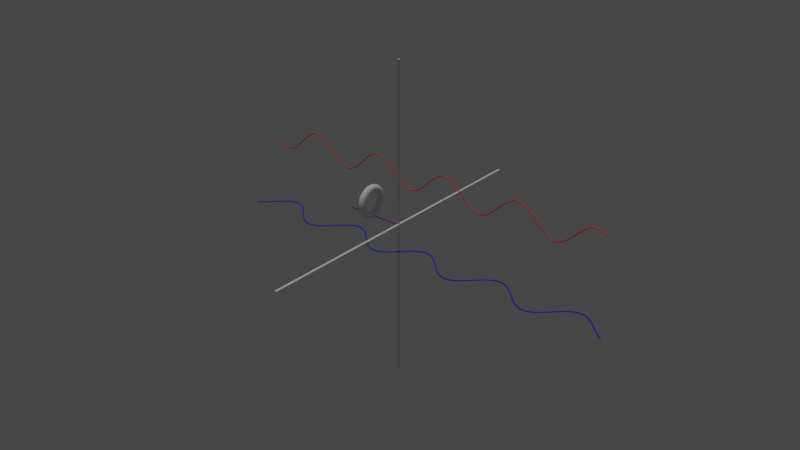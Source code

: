 # Source: rota2_new.blend  (saved by Blender 3.2.14; exported with 4.5.12 LTS)
import bpy
from mathutils import Matrix  # noqa: F401  (used for matrix-valued properties, if any)

bpy.ops.wm.read_factory_settings(use_empty=True)
scene = bpy.context.scene
scene.name = 'Scene'

# ---- collections
col_collection = bpy.data.collections.new('Collection'); scene.collection.children.link(col_collection)

# ---- materials (node trees are filled in below, after node groups)
mat_green = bpy.data.materials.new('Green')
mat_green.use_transparent_shadow = False
mat_blue = bpy.data.materials.new('Blue')
mat_blue.use_transparent_shadow = False
mat_rod = bpy.data.materials.new('rod')
mat_rod.use_transparent_shadow = False
mat_red = bpy.data.materials.new('Red')
mat_red.use_transparent_shadow = False

# ---- node groups
ng_geometry_nodes = bpy.data.node_groups.new('Geometry Nodes', 'GeometryNodeTree')
_s = ng_geometry_nodes.interface.new_socket(name='Geometry', in_out='OUTPUT', socket_type='NodeSocketGeometry')
_s = ng_geometry_nodes.interface.new_socket(name='Geometry', in_out='INPUT', socket_type='NodeSocketGeometry')
ng_geometry_nodes.is_modifier = True
_N = ng_geometry_nodes.nodes; _L = ng_geometry_nodes.links
n0 = _N.new('NodeFrame'); n0.name = 'Frame'; n0.location = (-2014, -166)
n0.width = 593
n1 = _N.new('NodeFrame'); n1.name = 'Frame.001'; n1.location = (-1974, -614)
n1.width = 693
n2 = _N.new('GeometryNodeTransform'); n2.name = 'Transform'; n2.location = (-806, -373)
n2.inputs[1].default_value = (0.0, 5.0, 3.0)
n3 = _N.new('GeometryNodeTransform'); n3.name = 'Transform.001'; n3.location = (91, -169)
n4 = _N.new('GeometryNodeCurveToMesh'); n4.name = 'Curve to Mesh'; n4.location = (-572, -310)
n5 = _N.new('GeometryNodeInputPosition'); n5.name = 'Position'; n5.location = (-2207, -384)
n6 = _N.new('GeometryNodeInputPosition'); n6.name = 'Position.001'; n6.location = (-2168, -717)
n7 = _N.new('GeometryNodeSetPosition'); n7.name = 'Set Position'; n7.location = (-1192, -454)
n8 = _N.new('GeometryNodeCurvePrimitiveLine'); n8.name = 'Curve Line'; n8.location = (-2132, 65)
n8.inputs[0].default_value = (-15.0, 0.0, 0.0)
n8.inputs[1].default_value = (15.0, 0.0, 1.0)
n9 = _N.new('GeometryNodeResampleCurve'); n9.name = 'Resample Curve'; n9.location = (-1785, 68)
n9.keep_last_segment = False
n9.inputs[2].default_value = 2966
n10 = _N.new('GeometryNodeSetMaterial'); n10.name = 'Set Material.001'; n10.location = (-314, -223)
n10.inputs[2].default_value = mat_red
n11 = _N.new('GeometryNodeJoinGeometry'); n11.name = 'Join Geometry'; n11.location = (406, -6)
n12 = _N.new('NodeGroupOutput'); n12.name = 'Group Output'; n12.location = (675, -63)
n13 = _N.new('ShaderNodeMath'); n13.name = 'Math'; n13.location = (-1090, 308)
n13.inputs[0].default_value = 12.57
n14 = _N.new('NodeGroupInput'); n14.name = 'Group Input'; n14.location = (-1486, 135)
n14.hide = True
n15 = _N.new('GeometryNodeInputSceneTime'); n15.name = 'Scene Time'; n15.location = (-1227, 479)
n16 = _N.new('GeometryNodeCurveToMesh'); n16.name = 'Curve to Mesh.001'; n16.location = (-623, 89)
n17 = _N.new('GeometryNodeSetMaterial'); n17.name = 'Set Material.003'; n17.location = (-923, 59)
n17.inputs[2].default_value = mat_red
n18 = _N.new('ShaderNodeMapRange'); n18.name = 'Map Range'; n18.location = (-842, 513)
n18.inputs[1].default_value = 1.0
n18.inputs[2].default_value = 200.0
n19 = _N.new('ShaderNodeCombineXYZ'); n19.name = 'Combine XYZ'; n19.location = (-431, 420)
n20 = _N.new('GeometryNodeSetMaterial'); n20.name = 'Set Material.002'; n20.location = (-382, 145)
n20.inputs[2].default_value = mat_blue
n21 = _N.new('GeometryNodeSetMaterial'); n21.name = 'Set Material'; n21.location = (-34, 593)
n22 = _N.new('GeometryNodeTransform'); n22.name = 'Transform.002'; n22.location = (-6, 418)
n23 = _N.new('ShaderNodeVectorMath'); n23.name = 'Vector Math'; n23.location = (-117, -273)
n23.inputs[1].default_value = (-3.142, 0.0, 0.0)
n24 = _N.new('GeometryNodeCurvePrimitiveCircle'); n24.name = 'Curve Circle'; n24.location = (-977, -184)
n24.inputs[4].default_value = 0.04
n25 = _N.new('ShaderNodeValue'); n25.name = 'Value'; n25.location = (-1388, 329)
n25.outputs[0].default_value = 0.78
n26 = _N.new('GeometryNodeSetPosition'); n26.name = 'Set Position.001'; n26.location = (-1279, 45)
n27 = _N.new('ShaderNodeSeparateXYZ'); n27.name = 'Separate XYZ'; n27.location = (30, -156)
n28 = _N.new('ShaderNodeMath'); n28.name = 'Math.003'; n28.location = (259, -30)
n28.operation = 'COSINE'
n29 = _N.new('ShaderNodeCombineXYZ'); n29.name = 'Combine XYZ.002'; n29.location = (423, -121)
n30 = _N.new('ShaderNodeMath'); n30.name = 'Math.004'; n30.location = (289, -201)
n30.operation = 'SINE'
n31 = _N.new('ShaderNodeCombineXYZ'); n31.name = 'Combine XYZ.001'; n31.location = (523, -30)
n32 = _N.new('ShaderNodeSeparateXYZ'); n32.name = 'Separate XYZ.001'; n32.location = (30, -96)
n33 = _N.new('GeometryNodeInputNamedAttribute'); n33.name = 'Named Attribute'; n33.location = (-648, 89)
n33.inputs[0].default_value = 'radius'
n34 = _N.new('GeometryNodeSwitch'); n34.name = 'Switch'; n34.location = (-648, 89)
n34.input_type = 'FLOAT'
n34.inputs[1].default_value = 1.0
n35 = _N.new('GeometryNodeInputNamedAttribute'); n35.name = 'Named Attribute.001'; n35.location = (-597, -310)
n35.inputs[0].default_value = 'radius'
n36 = _N.new('GeometryNodeSwitch'); n36.name = 'Switch.001'; n36.location = (-597, -310)
n36.input_type = 'FLOAT'
n36.inputs[1].default_value = 1.0
n27.parent = n0
n28.parent = n0
n29.parent = n0
n30.parent = n1
n31.parent = n1
n32.parent = n1
_L.new(n8.outputs[0], n9.inputs[0])
_L.new(n11.outputs[0], n12.inputs[0])
_L.new(n4.outputs[0], n10.inputs[0])
_L.new(n2.outputs[0], n4.inputs[0])
_L.new(n7.outputs[0], n2.inputs[0])
_L.new(n10.outputs[0], n3.inputs[0])
_L.new(n3.outputs[0], n11.inputs[0])
_L.new(n19.outputs[0], n22.inputs[1])
_L.new(n22.outputs[0], n11.inputs[0])
_L.new(n20.outputs[0], n22.inputs[0])
_L.new(n16.outputs[0], n20.inputs[0])
_L.new(n5.outputs[0], n27.inputs[0])
_L.new(n31.outputs[0], n7.inputs[2])
_L.new(n30.outputs[0], n31.inputs[2])
_L.new(n32.outputs[0], n30.inputs[0])
_L.new(n32.outputs[0], n31.inputs[0])
_L.new(n27.outputs[0], n28.inputs[0])
_L.new(n9.outputs[0], n26.inputs[0])
_L.new(n27.outputs[0], n29.inputs[0])
_L.new(n28.outputs[0], n29.inputs[1])
_L.new(n9.outputs[0], n7.inputs[0])
_L.new(n26.outputs[0], n17.inputs[0])
_L.new(n25.outputs[0], n13.inputs[1])
_L.new(n25.outputs[0], n18.inputs[3])
_L.new(n13.outputs[0], n18.inputs[4])
_L.new(n18.outputs[0], n19.inputs[0])
_L.new(n24.outputs[0], n16.inputs[1])
_L.new(n24.outputs[0], n4.inputs[1])
_L.new(n17.outputs[0], n16.inputs[0])
_L.new(n15.outputs[1], n18.inputs[0])
_L.new(n23.outputs[0], n3.inputs[1])
_L.new(n19.outputs[0], n23.inputs[0])
_L.new(n29.outputs[0], n26.inputs[2])
_L.new(n5.outputs[0], n32.inputs[0])
_L.new(n33.outputs[1], n34.inputs[0])
_L.new(n33.outputs[0], n34.inputs[2])
_L.new(n34.outputs[0], n16.inputs[2])
_L.new(n35.outputs[1], n36.inputs[0])
_L.new(n35.outputs[0], n36.inputs[2])
_L.new(n36.outputs[0], n4.inputs[2])
n12.is_active_output = True

# ---- material node trees
mat_green.use_nodes = True; mat_green.node_tree.nodes.clear()
_N = mat_green.node_tree.nodes; _L = mat_green.node_tree.links
n0 = _N.new('ShaderNodeBsdfPrincipled'); n0.name = 'Principled BSDF'; n0.location = (10, 300)
n0.distribution = 'GGX'
n0.subsurface_method = 'RANDOM_WALK_SKIN'
n0.inputs[0].default_value = (0.02431, 1.0, 0.006425, 1.0)
n0.inputs[3].default_value = 1.45
n0.inputs[27].default_value = (0.0, 0.0, 0.0, 1.0)
n0.inputs[28].default_value = 1.0
n1 = _N.new('ShaderNodeOutputMaterial'); n1.name = 'Material Output'; n1.location = (300, 300)
_L.new(n0.outputs[0], n1.inputs[0])
n1.is_active_output = True
mat_blue.use_nodes = True; mat_blue.node_tree.nodes.clear()
_N = mat_blue.node_tree.nodes; _L = mat_blue.node_tree.links
n0 = _N.new('ShaderNodeBsdfPrincipled'); n0.name = 'Principled BSDF'; n0.location = (10, 300)
n0.distribution = 'GGX'
n0.subsurface_method = 'RANDOM_WALK_SKIN'
n0.inputs[0].default_value = (0.0, 0.02201, 0.8, 1.0)
n0.inputs[3].default_value = 1.45
n0.inputs[27].default_value = (0.0, 0.0, 0.0, 1.0)
n0.inputs[28].default_value = 1.0
n1 = _N.new('ShaderNodeOutputMaterial'); n1.name = 'Material Output'; n1.location = (300, 300)
_L.new(n0.outputs[0], n1.inputs[0])
n1.is_active_output = True
mat_rod.use_nodes = True; mat_rod.node_tree.nodes.clear()
_N = mat_rod.node_tree.nodes; _L = mat_rod.node_tree.links
n0 = _N.new('ShaderNodeBsdfPrincipled'); n0.name = 'Principled BSDF'; n0.location = (10, 300)
n0.distribution = 'GGX'
n0.subsurface_method = 'RANDOM_WALK_SKIN'
n0.inputs[0].default_value = (0.5395, 0.1754, 0.8, 1.0)
n0.inputs[1].default_value = 1.0
n0.inputs[3].default_value = 1.45
n0.inputs[27].default_value = (0.0, 0.0, 0.0, 1.0)
n0.inputs[28].default_value = 1.0
n1 = _N.new('ShaderNodeOutputMaterial'); n1.name = 'Material Output'; n1.location = (300, 300)
_L.new(n0.outputs[0], n1.inputs[0])
n1.is_active_output = True
mat_red.use_nodes = True; mat_red.node_tree.nodes.clear()
_N = mat_red.node_tree.nodes; _L = mat_red.node_tree.links
n0 = _N.new('ShaderNodeBsdfPrincipled'); n0.name = 'Principled BSDF'; n0.location = (10, 300)
n0.distribution = 'GGX'
n0.subsurface_method = 'RANDOM_WALK_SKIN'
n0.inputs[0].default_value = (1.0, 0.04111, 0.02341, 1.0)
n0.inputs[3].default_value = 1.45
n0.inputs[27].default_value = (0.0, 0.0, 0.0, 1.0)
n0.inputs[28].default_value = 1.0
n1 = _N.new('ShaderNodeOutputMaterial'); n1.name = 'Material Output'; n1.location = (300, 300)
_L.new(n0.outputs[0], n1.inputs[0])
n1.is_active_output = True

# ---- world
world_world = bpy.data.worlds.new('World'); scene.world = world_world
world_world.use_nodes = True; world_world.node_tree.nodes.clear()
_N = world_world.node_tree.nodes; _L = world_world.node_tree.links
n0 = _N.new('ShaderNodeOutputWorld'); n0.name = 'World Output'; n0.location = (300, 300)
n1 = _N.new('ShaderNodeBackground'); n1.name = 'Background'; n1.location = (10, 300)
n1.inputs[0].default_value = (0.05088, 0.05088, 0.05088, 1.0)
_L.new(n1.outputs[0], n0.inputs[0])
n0.is_active_output = True
world_world.color = (0.05088, 0.05088, 0.05088)
world_world.use_sun_shadow = False
world_world.sun_shadow_jitter_overblur = 0.0

# ---- lights
light_sun = bpy.data.lights.new('Sun', 'SUN')
light_sun.transmission_factor = 0.0
light_sun.energy = 1.0
light_sun.shadow_soft_size = 0.125

# ---- meshes
me_plane = bpy.data.meshes.new('Plane')
me_plane.from_pydata([(-1.0, -1.0, 0.0), (1.0, -1.0, 0.0), (-1.0, 1.0, 0.0), (1.0, 1.0, 0.0)], [], [(0, 1, 3, 2)])
_uv = me_plane.uv_layers.new(name='UVMap')
_uv.uv.foreach_set('vector', [0.0, 0.0, 1.0, 0.0, 1.0, 1.0, 0.0, 1.0])
me_plane.materials.append(mat_green)
me_plane.materials.append(mat_blue)
me_plane.use_remesh_fix_poles = True
me_plane.use_remesh_preserve_attributes = False
me_plane.update()
me_cylinder = bpy.data.meshes.new('Cylinder')
me_cylinder.from_pydata([(-9.537e-07, -0.06534, -11.96), (-9.537e-07, -0.06534, 11.96), (-0.01275, -0.06408, -11.96), (-0.01275, -0.06408, 11.96), (-0.025, -0.06037, -11.96), (-0.025, -0.06037, 11.96), (-0.0363, -0.05433, -11.96), (-0.0363, -0.05433, 11.96), (-0.0462, -0.0462, -11.96), (-0.0462, -0.0462, 11.96), (-0.05433, -0.0363, -11.96), (-0.05433, -0.0363, 11.96), (-0.06037, -0.025, -11.96), (-0.06037, -0.025, 11.96), (-0.06408, -0.01275, -11.96), (-0.06408, -0.01275, 11.96), (-0.06534, 3.322e-09, -11.96), (-0.06534, 3.322e-09, 11.96), (-0.06408, 0.01275, -11.96), (-0.06408, 0.01275, 11.96), (-0.06037, 0.025, -11.96), (-0.06037, 0.025, 11.96), (-0.05433, 0.0363, -11.96), (-0.05433, 0.0363, 11.96), (-0.0462, 0.0462, -11.96), (-0.0462, 0.0462, 11.96), (-0.0363, 0.05433, -11.96), (-0.0363, 0.05433, 11.96), (-0.025, 0.06037, -11.96), (-0.025, 0.06037, 11.96), (-0.01275, 0.06408, -11.96), (-0.01275, 0.06408, 11.96), (-9.537e-07, 0.06534, -11.96), (-9.537e-07, 0.06534, 11.96), (0.01275, 0.06408, -11.96), (0.01275, 0.06408, 11.96), (0.025, 0.06037, -11.96), (0.025, 0.06037, 11.96), (0.0363, 0.05433, -11.96), (0.0363, 0.05433, 11.96), (0.0462, 0.0462, -11.96), (0.0462, 0.0462, 11.96), (0.05433, 0.0363, -11.96), (0.05433, 0.0363, 11.96), (0.06036, 0.025, -11.96), (0.06036, 0.025, 11.96), (0.06408, 0.01275, -11.96), (0.06408, 0.01275, 11.96), (0.06534, -3.135e-10, -11.96), (0.06534, -3.135e-10, 11.96), (0.06408, -0.01275, -11.96), (0.06408, -0.01275, 11.96), (0.06036, -0.025, -11.96), (0.06036, -0.025, 11.96), (0.05433, -0.0363, -11.96), (0.05433, -0.0363, 11.96), (0.0462, -0.0462, -11.96), (0.0462, -0.0462, 11.96), (0.0363, -0.05433, -11.96), (0.0363, -0.05433, 11.96), (0.025, -0.06037, -11.96), (0.025, -0.06037, 11.96), (0.01275, -0.06408, -11.96), (0.01275, -0.06408, 11.96)], [], [(0, 1, 3, 2), (2, 3, 5, 4), (4, 5, 7, 6), (6, 7, 9, 8), (8, 9, 11, 10), (10, 11, 13, 12), (12, 13, 15, 14), (14, 15, 17, 16), (16, 17, 19, 18), (18, 19, 21, 20), (20, 21, 23, 22), (22, 23, 25, 24), (24, 25, 27, 26), (26, 27, 29, 28), (28, 29, 31, 30), (30, 31, 33, 32), (32, 33, 35, 34), (34, 35, 37, 36), (36, 37, 39, 38), (38, 39, 41, 40), (40, 41, 43, 42), (42, 43, 45, 44), (44, 45, 47, 46), (46, 47, 49, 48), (48, 49, 51, 50), (50, 51, 53, 52), (52, 53, 55, 54), (54, 55, 57, 56), (56, 57, 59, 58), (58, 59, 61, 60), (3, 1, 63, 61, 59, 57, 55, 53, 51, 49, 47, 45, 43, 41, 39, 37, 35, 33, 31, 29, 27, 25, 23, 21, 19, 17, 15, 13, 11, 9, 7, 5), (60, 61, 63, 62), (62, 63, 1, 0), (0, 2, 4, 6, 8, 10, 12, 14, 16, 18, 20, 22, 24, 26, 28, 30, 32, 34, 36, 38, 40, 42, 44, 46, 48, 50, 52, 54, 56, 58, 60, 62)])
_uv = me_cylinder.uv_layers.new(name='UVMap')
_uv.uv.foreach_set('vector', [1.0, 0.5, 1.0, 1.0, 0.9688, 1.0, 0.9688, 0.5, 0.9688, 0.5, 0.9688, 1.0, 0.9375, 1.0, 0.9375, 0.5, 0.9375, 0.5, 0.9375, 1.0, 0.9062, 1.0, 0.9062, 0.5, 0.9062, 0.5, 0.9062, 1.0, 0.875, 1.0, 0.875, 0.5, 0.875, 0.5, 0.875, 1.0, 0.8438, 1.0, 0.8438, 0.5, 0.8438, 0.5, 0.8438, 1.0, 0.8125, 1.0, 0.8125, 0.5, 0.8125, 0.5, 0.8125, 1.0, 0.7812, 1.0, 0.7812, 0.5, 0.7812, 0.5, 0.7812, 1.0, 0.75, 1.0, 0.75, 0.5, 0.75, 0.5, 0.75, 1.0, 0.7188, 1.0, 0.7188, 0.5, 0.7188, 0.5, 0.7188, 1.0, 0.6875, 1.0, 0.6875, 0.5, 0.6875, 0.5, 0.6875, 1.0, 0.6562, 1.0, 0.6562, 0.5, 0.6562, 0.5, 0.6562, 1.0, 0.625, 1.0, 0.625, 0.5, 0.625, 0.5, 0.625, 1.0, 0.5938, 1.0, 0.5938, 0.5, 0.5938, 0.5, 0.5938, 1.0, 0.5625, 1.0, 0.5625, 0.5, 0.5625, 0.5, 0.5625, 1.0, 0.5312, 1.0, 0.5312, 0.5, 0.5312, 0.5, 0.5312, 1.0, 0.5, 1.0, 0.5, 0.5, 0.5, 0.5, 0.5, 1.0, 0.4688, 1.0, 0.4688, 0.5, 0.4688, 0.5, 0.4688, 1.0, 0.4375, 1.0, 0.4375, 0.5, 0.4375, 0.5, 0.4375, 1.0, 0.4062, 1.0, 0.4062, 0.5, 0.4062, 0.5, 0.4062, 1.0, 0.375, 1.0, 0.375, 0.5, 0.375, 0.5, 0.375, 1.0, 0.3438, 1.0, 0.3438, 0.5, 0.3438, 0.5, 0.3438, 1.0, 0.3125, 1.0, 0.3125, 0.5, 0.3125, 0.5, 0.3125, 1.0, 0.2812, 1.0, 0.2812, 0.5, 0.2812, 0.5, 0.2812, 1.0, 0.25, 1.0, 0.25, 0.5, 0.25, 0.5, 0.25, 1.0, 0.2188, 1.0, 0.2188, 0.5, 0.2188, 0.5, 0.2188, 1.0, 0.1875, 1.0, 0.1875, 0.5, 0.1875, 0.5, 0.1875, 1.0, 0.1562, 1.0, 0.1562, 0.5, 0.1562, 0.5, 0.1562, 1.0, 0.125, 1.0, 0.125, 0.5, 0.125, 0.5, 0.125, 1.0, 0.09375, 1.0, 0.09375, 0.5, 0.09375, 0.5, 0.09375, 1.0, 0.0625, 1.0, 0.0625, 0.5, 0.2968, 0.4854, 0.25, 0.49, 0.2032, 0.4854, 0.1582, 0.4717, 0.1167, 0.4496, 0.08029, 0.4197, 0.05045, 0.3833, 0.02827, 0.3418, 0.01461, 0.2968, 0.01, 0.25, 0.01461, 0.2032, 0.02827, 0.1582, 0.05045, 0.1167, 0.08029, 0.08029, 0.1167, 0.05045, 0.1582, 0.02827, 0.2032, 0.01461, 0.25, 0.01, 0.2968, 0.01461, 0.3418, 0.02827, 0.3833, 0.05045, 0.4197, 0.08029, 0.4496, 0.1167, 0.4717, 0.1582, 0.4854, 0.2032, 0.49, 0.25, 0.4854, 0.2968, 0.4717, 0.3418, 0.4496, 0.3833, 0.4197, 0.4197, 0.3833, 0.4496, 0.3418, 0.4717, 0.0625, 0.5, 0.0625, 1.0, 0.03125, 1.0, 0.03125, 0.5, 0.03125, 0.5, 0.03125, 1.0, 0.0, 1.0, 0.0, 0.5, 0.75, 0.49, 0.7968, 0.4854, 0.8418, 0.4717, 0.8833, 0.4496, 0.9197, 0.4197, 0.9496, 0.3833, 0.9717, 0.3418, 0.9854, 0.2968, 0.99, 0.25, 0.9854, 0.2032, 0.9717, 0.1582, 0.9496, 0.1167, 0.9197, 0.08029, 0.8833, 0.05045, 0.8418, 0.02827, 0.7968, 0.01461, 0.75, 0.01, 0.7032, 0.01461, 0.6582, 0.02827, 0.6167, 0.05045, 0.5803, 0.08029, 0.5504, 0.1167, 0.5283, 0.1582, 0.5146, 0.2032, 0.51, 0.25, 0.5146, 0.2968, 0.5283, 0.3418, 0.5504, 0.3833, 0.5803, 0.4197, 0.6167, 0.4496, 0.6582, 0.4717, 0.7032, 0.4854])
me_cylinder.update()
me_cylinder_001 = bpy.data.meshes.new('Cylinder.001')
me_cylinder_001.from_pydata([(0.0, 11.96, 0.08854), (0.0, -11.96, 0.08854), (0.01727, 11.96, 0.08684), (0.01727, -11.96, 0.08684), (0.03388, 11.96, 0.0818), (0.03388, -11.96, 0.0818), (0.04919, 11.96, 0.07362), (0.04919, -11.96, 0.07362), (0.06261, 11.96, 0.06261), (0.06261, -11.96, 0.06261), (0.07362, 11.96, 0.04919), (0.07362, -11.96, 0.04919), (0.0818, 11.96, 0.03388), (0.0818, -11.96, 0.03388), (0.08684, 11.96, 0.01727), (0.08684, -11.96, 0.01727), (0.08854, 11.96, 2.347e-07), (0.08854, -11.96, -2.421e-07), (0.08684, 11.96, -0.01727), (0.08684, -11.96, -0.01727), (0.0818, 11.96, -0.03388), (0.0818, -11.96, -0.03388), (0.07362, 11.96, -0.04919), (0.07362, -11.96, -0.04919), (0.06261, 11.96, -0.06261), (0.06261, -11.96, -0.06261), (0.04919, 11.96, -0.07362), (0.04919, -11.96, -0.07362), (0.03388, 11.96, -0.0818), (0.03388, -11.96, -0.0818), (0.01727, 11.96, -0.08684), (0.01727, -11.96, -0.08684), (0.0, 11.96, -0.08854), (0.0, -11.96, -0.08854), (-0.01727, 11.96, -0.08684), (-0.01727, -11.96, -0.08684), (-0.03388, 11.96, -0.0818), (-0.03388, -11.96, -0.0818), (-0.04919, 11.96, -0.07362), (-0.04919, -11.96, -0.07362), (-0.06261, 11.96, -0.06261), (-0.06261, -11.96, -0.06261), (-0.07362, 11.96, -0.04919), (-0.07362, -11.96, -0.04919), (-0.0818, 11.96, -0.03388), (-0.0818, -11.96, -0.03388), (-0.08684, 11.96, -0.01727), (-0.08684, -11.96, -0.01727), (-0.08854, 11.96, 2.347e-07), (-0.08854, -11.96, -2.421e-07), (-0.08684, 11.96, 0.01727), (-0.08684, -11.96, 0.01727), (-0.0818, 11.96, 0.03388), (-0.0818, -11.96, 0.03388), (-0.07362, 11.96, 0.04919), (-0.07362, -11.96, 0.04919), (-0.06261, 11.96, 0.06261), (-0.06261, -11.96, 0.06261), (-0.04919, 11.96, 0.07362), (-0.04919, -11.96, 0.07362), (-0.03388, 11.96, 0.0818), (-0.03388, -11.96, 0.0818), (-0.01727, 11.96, 0.08684), (-0.01727, -11.96, 0.08684)], [], [(0, 1, 3, 2), (2, 3, 5, 4), (4, 5, 7, 6), (6, 7, 9, 8), (8, 9, 11, 10), (10, 11, 13, 12), (12, 13, 15, 14), (14, 15, 17, 16), (16, 17, 19, 18), (18, 19, 21, 20), (20, 21, 23, 22), (22, 23, 25, 24), (24, 25, 27, 26), (26, 27, 29, 28), (28, 29, 31, 30), (30, 31, 33, 32), (32, 33, 35, 34), (34, 35, 37, 36), (36, 37, 39, 38), (38, 39, 41, 40), (40, 41, 43, 42), (42, 43, 45, 44), (44, 45, 47, 46), (46, 47, 49, 48), (48, 49, 51, 50), (50, 51, 53, 52), (52, 53, 55, 54), (54, 55, 57, 56), (56, 57, 59, 58), (58, 59, 61, 60), (3, 1, 63, 61, 59, 57, 55, 53, 51, 49, 47, 45, 43, 41, 39, 37, 35, 33, 31, 29, 27, 25, 23, 21, 19, 17, 15, 13, 11, 9, 7, 5), (60, 61, 63, 62), (62, 63, 1, 0), (0, 2, 4, 6, 8, 10, 12, 14, 16, 18, 20, 22, 24, 26, 28, 30, 32, 34, 36, 38, 40, 42, 44, 46, 48, 50, 52, 54, 56, 58, 60, 62)])
_uv = me_cylinder_001.uv_layers.new(name='UVMap')
_uv.uv.foreach_set('vector', [1.0, 0.5, 1.0, 1.0, 0.9688, 1.0, 0.9688, 0.5, 0.9688, 0.5, 0.9688, 1.0, 0.9375, 1.0, 0.9375, 0.5, 0.9375, 0.5, 0.9375, 1.0, 0.9062, 1.0, 0.9062, 0.5, 0.9062, 0.5, 0.9062, 1.0, 0.875, 1.0, 0.875, 0.5, 0.875, 0.5, 0.875, 1.0, 0.8438, 1.0, 0.8438, 0.5, 0.8438, 0.5, 0.8438, 1.0, 0.8125, 1.0, 0.8125, 0.5, 0.8125, 0.5, 0.8125, 1.0, 0.7812, 1.0, 0.7812, 0.5, 0.7812, 0.5, 0.7812, 1.0, 0.75, 1.0, 0.75, 0.5, 0.75, 0.5, 0.75, 1.0, 0.7188, 1.0, 0.7188, 0.5, 0.7188, 0.5, 0.7188, 1.0, 0.6875, 1.0, 0.6875, 0.5, 0.6875, 0.5, 0.6875, 1.0, 0.6562, 1.0, 0.6562, 0.5, 0.6562, 0.5, 0.6562, 1.0, 0.625, 1.0, 0.625, 0.5, 0.625, 0.5, 0.625, 1.0, 0.5938, 1.0, 0.5938, 0.5, 0.5938, 0.5, 0.5938, 1.0, 0.5625, 1.0, 0.5625, 0.5, 0.5625, 0.5, 0.5625, 1.0, 0.5312, 1.0, 0.5312, 0.5, 0.5312, 0.5, 0.5312, 1.0, 0.5, 1.0, 0.5, 0.5, 0.5, 0.5, 0.5, 1.0, 0.4688, 1.0, 0.4688, 0.5, 0.4688, 0.5, 0.4688, 1.0, 0.4375, 1.0, 0.4375, 0.5, 0.4375, 0.5, 0.4375, 1.0, 0.4062, 1.0, 0.4062, 0.5, 0.4062, 0.5, 0.4062, 1.0, 0.375, 1.0, 0.375, 0.5, 0.375, 0.5, 0.375, 1.0, 0.3438, 1.0, 0.3438, 0.5, 0.3438, 0.5, 0.3438, 1.0, 0.3125, 1.0, 0.3125, 0.5, 0.3125, 0.5, 0.3125, 1.0, 0.2812, 1.0, 0.2812, 0.5, 0.2812, 0.5, 0.2812, 1.0, 0.25, 1.0, 0.25, 0.5, 0.25, 0.5, 0.25, 1.0, 0.2188, 1.0, 0.2188, 0.5, 0.2188, 0.5, 0.2188, 1.0, 0.1875, 1.0, 0.1875, 0.5, 0.1875, 0.5, 0.1875, 1.0, 0.1562, 1.0, 0.1562, 0.5, 0.1562, 0.5, 0.1562, 1.0, 0.125, 1.0, 0.125, 0.5, 0.125, 0.5, 0.125, 1.0, 0.09375, 1.0, 0.09375, 0.5, 0.09375, 0.5, 0.09375, 1.0, 0.0625, 1.0, 0.0625, 0.5, 0.2968, 0.4854, 0.25, 0.49, 0.2032, 0.4854, 0.1582, 0.4717, 0.1167, 0.4496, 0.08029, 0.4197, 0.05045, 0.3833, 0.02827, 0.3418, 0.01461, 0.2968, 0.01, 0.25, 0.01461, 0.2032, 0.02827, 0.1582, 0.05045, 0.1167, 0.08029, 0.08029, 0.1167, 0.05045, 0.1582, 0.02827, 0.2032, 0.01461, 0.25, 0.01, 0.2968, 0.01461, 0.3418, 0.02827, 0.3833, 0.05045, 0.4197, 0.08029, 0.4496, 0.1167, 0.4717, 0.1582, 0.4854, 0.2032, 0.49, 0.25, 0.4854, 0.2968, 0.4717, 0.3418, 0.4496, 0.3833, 0.4197, 0.4197, 0.3833, 0.4496, 0.3418, 0.4717, 0.0625, 0.5, 0.0625, 1.0, 0.03125, 1.0, 0.03125, 0.5, 0.03125, 0.5, 0.03125, 1.0, 0.0, 1.0, 0.0, 0.5, 0.75, 0.49, 0.7968, 0.4854, 0.8418, 0.4717, 0.8833, 0.4496, 0.9197, 0.4197, 0.9496, 0.3833, 0.9717, 0.3418, 0.9854, 0.2968, 0.99, 0.25, 0.9854, 0.2032, 0.9717, 0.1582, 0.9496, 0.1167, 0.9197, 0.08029, 0.8833, 0.05045, 0.8418, 0.02827, 0.7968, 0.01461, 0.75, 0.01, 0.7032, 0.01461, 0.6582, 0.02827, 0.6167, 0.05045, 0.5803, 0.08029, 0.5504, 0.1167, 0.5283, 0.1582, 0.5146, 0.2032, 0.51, 0.25, 0.5146, 0.2968, 0.5283, 0.3418, 0.5504, 0.3833, 0.5803, 0.4197, 0.6167, 0.4496, 0.6582, 0.4717, 0.7032, 0.4854])
me_cylinder_001.update()
me_cylinder_002 = bpy.data.meshes.new('Cylinder.002')
me_cylinder_002.from_pydata([(-2.194, -0.05914, -0.007698), (2.194, -0.05914, -0.007699), (-2.194, -0.05632, -0.02046), (2.194, -0.05632, -0.02046), (-2.194, -0.05134, -0.03244), (2.194, -0.05134, -0.03244), (-2.194, -0.04439, -0.04317), (2.194, -0.04439, -0.04317), (-2.194, -0.03573, -0.05224), (2.194, -0.03573, -0.05224), (-2.194, -0.02569, -0.05931), (2.194, -0.02569, -0.05931), (-2.194, -0.01467, -0.06409), (2.194, -0.01467, -0.06409), (-2.194, -0.003089, -0.06641), (2.194, -0.003087, -0.06641), (-2.194, 0.008615, -0.06618), (2.194, 0.008616, -0.06618), (-2.194, 0.01999, -0.06341), (2.194, 0.01999, -0.06341), (-2.194, 0.03059, -0.0582), (2.194, 0.03059, -0.0582), (-2.194, 0.04002, -0.05075), (2.194, 0.04002, -0.05075), (-2.194, 0.04791, -0.04136), (2.194, 0.04791, -0.04136), (-2.194, 0.05396, -0.03037), (2.194, 0.05396, -0.03037), (-2.194, 0.05793, -0.01821), (2.194, 0.05794, -0.01821), (-2.194, 0.05968, -0.005361), (2.194, 0.05969, -0.005361), (-2.194, 0.05914, 0.007699), (2.194, 0.05914, 0.007699), (-2.194, 0.05632, 0.02046), (2.194, 0.05632, 0.02046), (-2.194, 0.05134, 0.03244), (2.194, 0.05134, 0.03244), (-2.194, 0.04439, 0.04317), (2.194, 0.04439, 0.04317), (-2.194, 0.03573, 0.05224), (2.194, 0.03573, 0.05224), (-2.194, 0.02569, 0.05931), (2.194, 0.02569, 0.05931), (-2.194, 0.01467, 0.06409), (2.194, 0.01467, 0.06409), (-2.194, 0.003087, 0.06641), (2.194, 0.003089, 0.06641), (-2.194, -0.008616, 0.06618), (2.194, -0.008615, 0.06618), (-2.194, -0.01999, 0.06341), (2.194, -0.01999, 0.06341), (-2.194, -0.03059, 0.0582), (2.194, -0.03059, 0.0582), (-2.194, -0.04002, 0.05075), (2.194, -0.04002, 0.05075), (-2.194, -0.04791, 0.04136), (2.194, -0.04791, 0.04136), (-2.194, -0.05396, 0.03037), (2.194, -0.05396, 0.03037), (-2.194, -0.05794, 0.01821), (2.194, -0.05793, 0.01821), (-2.194, -0.05969, 0.005361), (2.194, -0.05968, 0.005361)], [], [(0, 1, 3, 2), (2, 3, 5, 4), (4, 5, 7, 6), (6, 7, 9, 8), (8, 9, 11, 10), (10, 11, 13, 12), (12, 13, 15, 14), (14, 15, 17, 16), (16, 17, 19, 18), (18, 19, 21, 20), (20, 21, 23, 22), (22, 23, 25, 24), (24, 25, 27, 26), (26, 27, 29, 28), (28, 29, 31, 30), (30, 31, 33, 32), (32, 33, 35, 34), (34, 35, 37, 36), (36, 37, 39, 38), (38, 39, 41, 40), (40, 41, 43, 42), (42, 43, 45, 44), (44, 45, 47, 46), (46, 47, 49, 48), (48, 49, 51, 50), (50, 51, 53, 52), (52, 53, 55, 54), (54, 55, 57, 56), (56, 57, 59, 58), (58, 59, 61, 60), (3, 1, 63, 61, 59, 57, 55, 53, 51, 49, 47, 45, 43, 41, 39, 37, 35, 33, 31, 29, 27, 25, 23, 21, 19, 17, 15, 13, 11, 9, 7, 5), (60, 61, 63, 62), (62, 63, 1, 0), (0, 2, 4, 6, 8, 10, 12, 14, 16, 18, 20, 22, 24, 26, 28, 30, 32, 34, 36, 38, 40, 42, 44, 46, 48, 50, 52, 54, 56, 58, 60, 62)])
_uv = me_cylinder_002.uv_layers.new(name='UVMap')
_uv.uv.foreach_set('vector', [1.0, 0.5, 1.0, 1.0, 0.9688, 1.0, 0.9688, 0.5, 0.9688, 0.5, 0.9688, 1.0, 0.9375, 1.0, 0.9375, 0.5, 0.9375, 0.5, 0.9375, 1.0, 0.9062, 1.0, 0.9062, 0.5, 0.9062, 0.5, 0.9062, 1.0, 0.875, 1.0, 0.875, 0.5, 0.875, 0.5, 0.875, 1.0, 0.8438, 1.0, 0.8438, 0.5, 0.8438, 0.5, 0.8438, 1.0, 0.8125, 1.0, 0.8125, 0.5, 0.8125, 0.5, 0.8125, 1.0, 0.7812, 1.0, 0.7812, 0.5, 0.7812, 0.5, 0.7812, 1.0, 0.75, 1.0, 0.75, 0.5, 0.75, 0.5, 0.75, 1.0, 0.7188, 1.0, 0.7188, 0.5, 0.7188, 0.5, 0.7188, 1.0, 0.6875, 1.0, 0.6875, 0.5, 0.6875, 0.5, 0.6875, 1.0, 0.6562, 1.0, 0.6562, 0.5, 0.6562, 0.5, 0.6562, 1.0, 0.625, 1.0, 0.625, 0.5, 0.625, 0.5, 0.625, 1.0, 0.5938, 1.0, 0.5938, 0.5, 0.5938, 0.5, 0.5938, 1.0, 0.5625, 1.0, 0.5625, 0.5, 0.5625, 0.5, 0.5625, 1.0, 0.5312, 1.0, 0.5312, 0.5, 0.5312, 0.5, 0.5312, 1.0, 0.5, 1.0, 0.5, 0.5, 0.5, 0.5, 0.5, 1.0, 0.4688, 1.0, 0.4688, 0.5, 0.4688, 0.5, 0.4688, 1.0, 0.4375, 1.0, 0.4375, 0.5, 0.4375, 0.5, 0.4375, 1.0, 0.4062, 1.0, 0.4062, 0.5, 0.4062, 0.5, 0.4062, 1.0, 0.375, 1.0, 0.375, 0.5, 0.375, 0.5, 0.375, 1.0, 0.3438, 1.0, 0.3438, 0.5, 0.3438, 0.5, 0.3438, 1.0, 0.3125, 1.0, 0.3125, 0.5, 0.3125, 0.5, 0.3125, 1.0, 0.2812, 1.0, 0.2812, 0.5, 0.2812, 0.5, 0.2812, 1.0, 0.25, 1.0, 0.25, 0.5, 0.25, 0.5, 0.25, 1.0, 0.2188, 1.0, 0.2188, 0.5, 0.2188, 0.5, 0.2188, 1.0, 0.1875, 1.0, 0.1875, 0.5, 0.1875, 0.5, 0.1875, 1.0, 0.1562, 1.0, 0.1562, 0.5, 0.1562, 0.5, 0.1562, 1.0, 0.125, 1.0, 0.125, 0.5, 0.125, 0.5, 0.125, 1.0, 0.09375, 1.0, 0.09375, 0.5, 0.09375, 0.5, 0.09375, 1.0, 0.0625, 1.0, 0.0625, 0.5, 0.2968, 0.4854, 0.25, 0.49, 0.2032, 0.4854, 0.1582, 0.4717, 0.1167, 0.4496, 0.08029, 0.4197, 0.05045, 0.3833, 0.02827, 0.3418, 0.01461, 0.2968, 0.01, 0.25, 0.01461, 0.2032, 0.02827, 0.1582, 0.05045, 0.1167, 0.08029, 0.08029, 0.1167, 0.05045, 0.1582, 0.02827, 0.2032, 0.01461, 0.25, 0.01, 0.2968, 0.01461, 0.3418, 0.02827, 0.3833, 0.05045, 0.4197, 0.08029, 0.4496, 0.1167, 0.4717, 0.1582, 0.4854, 0.2032, 0.49, 0.25, 0.4854, 0.2968, 0.4717, 0.3418, 0.4496, 0.3833, 0.4197, 0.4197, 0.3833, 0.4496, 0.3418, 0.4717, 0.0625, 0.5, 0.0625, 1.0, 0.03125, 1.0, 0.03125, 0.5, 0.03125, 0.5, 0.03125, 1.0, 0.0, 1.0, 0.0, 0.5, 0.75, 0.49, 0.7968, 0.4854, 0.8418, 0.4717, 0.8833, 0.4496, 0.9197, 0.4197, 0.9496, 0.3833, 0.9717, 0.3418, 0.9854, 0.2968, 0.99, 0.25, 0.9854, 0.2032, 0.9717, 0.1582, 0.9496, 0.1167, 0.9197, 0.08029, 0.8833, 0.05045, 0.8418, 0.02827, 0.7968, 0.01461, 0.75, 0.01, 0.7032, 0.01461, 0.6582, 0.02827, 0.6167, 0.05045, 0.5803, 0.08029, 0.5504, 0.1167, 0.5283, 0.1582, 0.5146, 0.2032, 0.51, 0.25, 0.5146, 0.2968, 0.5283, 0.3418, 0.5504, 0.3833, 0.5803, 0.4197, 0.6167, 0.4496, 0.6582, 0.4717, 0.7032, 0.4854])
me_cylinder_002.materials.append(mat_rod)
me_cylinder_002.use_remesh_fix_poles = True
me_cylinder_002.use_remesh_preserve_attributes = False
me_cylinder_002.update()
me_torus_001 = bpy.data.meshes.new('Torus.001')
me_torus_001.from_pydata([(-1.097e-05, -4.476e-08, -1.25), (0.125, -4.476e-08, -1.217), (0.2165, -4.476e-08, -1.125), (0.25, -4.476e-08, -1.0), (0.2165, -4.476e-08, -0.875), (0.125, -4.476e-08, -0.7835), (-1.097e-05, -4.476e-08, -0.75), (-0.125, -4.476e-08, -0.7835), (-0.2165, -4.476e-08, -0.875), (-0.25, -4.476e-08, -1.0), (-0.2165, -4.476e-08, -1.125), (-0.125, -4.476e-08, -1.217), (-1.097e-05, 0.1632, -1.239), (0.125, 0.1588, -1.206), (0.2165, 0.1468, -1.115), (0.25, 0.1305, -0.9914), (0.2165, 0.1142, -0.8675), (0.125, 0.1023, -0.7768), (-1.097e-05, 0.09789, -0.7436), (-0.125, 0.1023, -0.7768), (-0.2165, 0.1142, -0.8675), (-0.25, 0.1305, -0.9914), (-0.2165, 0.1468, -1.115), (-0.125, 0.1588, -1.206), (-1.097e-05, 0.3235, -1.207), (0.125, 0.3149, -1.175), (0.2165, 0.2912, -1.087), (0.25, 0.2588, -0.9659), (0.2165, 0.2265, -0.8452), (0.125, 0.2028, -0.7568), (-1.097e-05, 0.1941, -0.7244), (-0.125, 0.2028, -0.7568), (-0.2165, 0.2265, -0.8452), (-0.25, 0.2588, -0.9659), (-0.2165, 0.2912, -1.087), (-0.125, 0.3149, -1.175), (-1.097e-05, 0.4784, -1.155), (0.125, 0.4655, -1.124), (0.2165, 0.4305, -1.039), (0.25, 0.3827, -0.9239), (0.2165, 0.3348, -0.8084), (0.125, 0.2998, -0.7239), (-1.097e-05, 0.287, -0.6929), (-0.125, 0.2998, -0.7239), (-0.2165, 0.3348, -0.8084), (-0.25, 0.3827, -0.9239), (-0.2165, 0.4305, -1.039), (-0.125, 0.4655, -1.124), (-1.097e-05, 0.625, -1.083), (0.125, 0.6083, -1.054), (0.2165, 0.5625, -0.9743), (0.25, 0.5, -0.866), (0.2165, 0.4375, -0.7578), (0.125, 0.3917, -0.6785), (-1.097e-05, 0.375, -0.6495), (-0.125, 0.3917, -0.6785), (-0.2165, 0.4375, -0.7578), (-0.25, 0.5, -0.866), (-0.2165, 0.5625, -0.9743), (-0.125, 0.6083, -1.054), (-1.097e-05, 0.761, -0.9917), (0.125, 0.7406, -0.9651), (0.2165, 0.6849, -0.8925), (0.25, 0.6088, -0.7934), (0.2165, 0.5327, -0.6942), (0.125, 0.477, -0.6216), (-1.097e-05, 0.4566, -0.595), (-0.125, 0.477, -0.6216), (-0.2165, 0.5327, -0.6942), (-0.25, 0.6088, -0.7934), (-0.2165, 0.6849, -0.8925), (-0.125, 0.7406, -0.9651), (-1.097e-05, 0.8839, -0.8839), (0.125, 0.8602, -0.8602), (0.2165, 0.7955, -0.7955), (0.25, 0.7071, -0.7071), (0.2165, 0.6187, -0.6187), (0.125, 0.554, -0.554), (-1.097e-05, 0.5303, -0.5303), (-0.125, 0.554, -0.554), (-0.2165, 0.6187, -0.6187), (-0.25, 0.7071, -0.7071), (-0.2165, 0.7955, -0.7955), (-0.125, 0.8602, -0.8602), (-1.097e-05, 0.9917, -0.761), (0.125, 0.9651, -0.7406), (0.2165, 0.8925, -0.6849), (0.25, 0.7934, -0.6088), (0.2165, 0.6942, -0.5327), (0.125, 0.6216, -0.477), (-1.097e-05, 0.595, -0.4566), (-0.125, 0.6216, -0.477), (-0.2165, 0.6942, -0.5327), (-0.25, 0.7934, -0.6088), (-0.2165, 0.8925, -0.6849), (-0.125, 0.9651, -0.7406), (-1.097e-05, 1.083, -0.625), (0.125, 1.054, -0.6083), (0.2165, 0.9743, -0.5625), (0.25, 0.866, -0.5), (0.2165, 0.7578, -0.4375), (0.125, 0.6785, -0.3917), (-1.097e-05, 0.6495, -0.375), (-0.125, 0.6785, -0.3917), (-0.2165, 0.7578, -0.4375), (-0.25, 0.866, -0.5), (-0.2165, 0.9743, -0.5625), (-0.125, 1.054, -0.6083), (-1.097e-05, 1.155, -0.4784), (0.125, 1.124, -0.4655), (0.2165, 1.039, -0.4305), (0.25, 0.9239, -0.3827), (0.2165, 0.8084, -0.3348), (0.125, 0.7239, -0.2998), (-1.097e-05, 0.6929, -0.287), (-0.125, 0.7239, -0.2998), (-0.2165, 0.8084, -0.3348), (-0.25, 0.9239, -0.3827), (-0.2165, 1.039, -0.4305), (-0.125, 1.124, -0.4655), (-1.097e-05, 1.207, -0.3235), (0.125, 1.175, -0.3149), (0.2165, 1.087, -0.2912), (0.25, 0.9659, -0.2588), (0.2165, 0.8452, -0.2265), (0.125, 0.7568, -0.2028), (-1.097e-05, 0.7244, -0.1941), (-0.125, 0.7568, -0.2028), (-0.2165, 0.8452, -0.2265), (-0.25, 0.9659, -0.2588), (-0.2165, 1.087, -0.2912), (-0.125, 1.175, -0.3149), (-1.097e-05, 1.239, -0.1632), (0.125, 1.206, -0.1588), (0.2165, 1.115, -0.1468), (0.25, 0.9914, -0.1305), (0.2165, 0.8675, -0.1142), (0.125, 0.7768, -0.1023), (-1.097e-05, 0.7436, -0.09789), (-0.125, 0.7768, -0.1023), (-0.2165, 0.8675, -0.1142), (-0.25, 0.9914, -0.1305), (-0.2165, 1.115, -0.1468), (-0.125, 1.206, -0.1588), (-1.097e-05, 1.25, 2.384e-07), (0.125, 1.217, 2.384e-07), (0.2165, 1.125, 2.384e-07), (0.25, 1.0, 2.384e-07), (0.2165, 0.875, 2.384e-07), (0.125, 0.7835, 2.384e-07), (-1.097e-05, 0.75, 2.384e-07), (-0.125, 0.7835, 2.384e-07), (-0.2165, 0.875, 2.384e-07), (-0.25, 1.0, 2.384e-07), (-0.2165, 1.125, 2.384e-07), (-0.125, 1.217, 2.384e-07), (-1.097e-05, 1.239, 0.1632), (0.125, 1.206, 0.1588), (0.2165, 1.115, 0.1468), (0.25, 0.9914, 0.1305), (0.2165, 0.8675, 0.1142), (0.125, 0.7768, 0.1023), (-1.097e-05, 0.7436, 0.09789), (-0.125, 0.7768, 0.1023), (-0.2165, 0.8675, 0.1142), (-0.25, 0.9914, 0.1305), (-0.2165, 1.115, 0.1468), (-0.125, 1.206, 0.1588), (-1.097e-05, 1.207, 0.3235), (0.125, 1.175, 0.3149), (0.2165, 1.087, 0.2912), (0.25, 0.9659, 0.2588), (0.2165, 0.8452, 0.2265), (0.125, 0.7568, 0.2028), (-1.097e-05, 0.7244, 0.1941), (-0.125, 0.7568, 0.2028), (-0.2165, 0.8452, 0.2265), (-0.25, 0.9659, 0.2588), (-0.2165, 1.087, 0.2912), (-0.125, 1.175, 0.3149), (-1.097e-05, 1.155, 0.4784), (0.125, 1.124, 0.4655), (0.2165, 1.039, 0.4305), (0.25, 0.9239, 0.3827), (0.2165, 0.8084, 0.3348), (0.125, 0.7239, 0.2998), (-1.097e-05, 0.6929, 0.287), (-0.125, 0.7239, 0.2998), (-0.2165, 0.8084, 0.3348), (-0.25, 0.9239, 0.3827), (-0.2165, 1.039, 0.4305), (-0.125, 1.124, 0.4655), (-1.097e-05, 1.083, 0.625), (0.125, 1.054, 0.6083), (0.2165, 0.9743, 0.5625), (0.25, 0.866, 0.5), (0.2165, 0.7578, 0.4375), (0.125, 0.6785, 0.3917), (-1.097e-05, 0.6495, 0.375), (-0.125, 0.6785, 0.3917), (-0.2165, 0.7578, 0.4375), (-0.25, 0.866, 0.5), (-0.2165, 0.9743, 0.5625), (-0.125, 1.054, 0.6083), (-1.097e-05, 0.9917, 0.761), (0.125, 0.9651, 0.7406), (0.2165, 0.8925, 0.6849), (0.25, 0.7934, 0.6088), (0.2165, 0.6942, 0.5327), (0.125, 0.6216, 0.477), (-1.097e-05, 0.595, 0.4566), (-0.125, 0.6216, 0.477), (-0.2165, 0.6942, 0.5327), (-0.25, 0.7934, 0.6088), (-0.2165, 0.8925, 0.6849), (-0.125, 0.9651, 0.7406), (-1.097e-05, 0.8839, 0.8839), (0.125, 0.8602, 0.8602), (0.2165, 0.7955, 0.7955), (0.25, 0.7071, 0.7071), (0.2165, 0.6187, 0.6187), (0.125, 0.554, 0.554), (-1.097e-05, 0.5303, 0.5303), (-0.125, 0.554, 0.554), (-0.2165, 0.6187, 0.6187), (-0.25, 0.7071, 0.7071), (-0.2165, 0.7955, 0.7955), (-0.125, 0.8602, 0.8602), (-1.097e-05, 0.761, 0.9917), (0.125, 0.7406, 0.9651), (0.2165, 0.6849, 0.8925), (0.25, 0.6088, 0.7934), (0.2165, 0.5327, 0.6942), (0.125, 0.477, 0.6216), (-1.097e-05, 0.4566, 0.595), (-0.125, 0.477, 0.6216), (-0.2165, 0.5327, 0.6942), (-0.25, 0.6088, 0.7934), (-0.2165, 0.6849, 0.8925), (-0.125, 0.7406, 0.9651), (-1.097e-05, 0.625, 1.083), (0.125, 0.6083, 1.054), (0.2165, 0.5625, 0.9743), (0.25, 0.5, 0.866), (0.2165, 0.4375, 0.7578), (0.125, 0.3917, 0.6785), (-1.097e-05, 0.375, 0.6495), (-0.125, 0.3917, 0.6785), (-0.2165, 0.4375, 0.7578), (-0.25, 0.5, 0.866), (-0.2165, 0.5625, 0.9743), (-0.125, 0.6083, 1.054), (-1.097e-05, 0.4784, 1.155), (0.125, 0.4655, 1.124), (0.2165, 0.4305, 1.039), (0.25, 0.3827, 0.9239), (0.2165, 0.3348, 0.8084), (0.125, 0.2998, 0.7239), (-1.097e-05, 0.287, 0.6929), (-0.125, 0.2998, 0.7239), (-0.2165, 0.3348, 0.8084), (-0.25, 0.3827, 0.9239), (-0.2165, 0.4305, 1.039), (-0.125, 0.4655, 1.124), (-1.097e-05, 0.3235, 1.207), (0.125, 0.3149, 1.175), (0.2165, 0.2912, 1.087), (0.25, 0.2588, 0.9659), (0.2165, 0.2265, 0.8452), (0.125, 0.2028, 0.7568), (-1.097e-05, 0.1941, 0.7244), (-0.125, 0.2028, 0.7568), (-0.2165, 0.2265, 0.8452), (-0.25, 0.2588, 0.9659), (-0.2165, 0.2912, 1.087), (-0.125, 0.3149, 1.175), (-1.097e-05, 0.1632, 1.239), (0.125, 0.1588, 1.206), (0.2165, 0.1468, 1.115), (0.25, 0.1305, 0.9914), (0.2165, 0.1142, 0.8675), (0.125, 0.1023, 0.7768), (-1.097e-05, 0.09789, 0.7436), (-0.125, 0.1023, 0.7768), (-0.2165, 0.1142, 0.8675), (-0.25, 0.1305, 0.9914), (-0.2165, 0.1468, 1.115), (-0.125, 0.1588, 1.206), (-1.097e-05, 6.452e-08, 1.25), (0.125, 6.16e-08, 1.217), (0.2165, 5.36e-08, 1.125), (0.25, 4.267e-08, 1.0), (0.2165, 3.174e-08, 0.875), (0.125, 2.374e-08, 0.7835), (-1.097e-05, 2.081e-08, 0.75), (-0.125, 2.374e-08, 0.7835), (-0.2165, 3.174e-08, 0.875), (-0.25, 4.267e-08, 1.0), (-0.2165, 5.36e-08, 1.125), (-0.125, 6.16e-08, 1.217), (-1.097e-05, -0.1632, 1.239), (0.125, -0.1588, 1.206), (0.2165, -0.1468, 1.115), (0.25, -0.1305, 0.9914), (0.2165, -0.1142, 0.8675), (0.125, -0.1023, 0.7768), (-1.097e-05, -0.09789, 0.7436), (-0.125, -0.1023, 0.7768), (-0.2165, -0.1142, 0.8675), (-0.25, -0.1305, 0.9914), (-0.2165, -0.1468, 1.115), (-0.125, -0.1588, 1.206), (-1.097e-05, -0.3235, 1.207), (0.125, -0.3149, 1.175), (0.2165, -0.2912, 1.087), (0.25, -0.2588, 0.9659), (0.2165, -0.2265, 0.8452), (0.125, -0.2028, 0.7568), (-1.097e-05, -0.1941, 0.7244), (-0.125, -0.2028, 0.7568), (-0.2165, -0.2265, 0.8452), (-0.25, -0.2588, 0.9659), (-0.2165, -0.2912, 1.087), (-0.125, -0.3149, 1.175), (-1.097e-05, -0.4784, 1.155), (0.125, -0.4655, 1.124), (0.2165, -0.4305, 1.039), (0.25, -0.3827, 0.9239), (0.2165, -0.3348, 0.8084), (0.125, -0.2998, 0.7239), (-1.097e-05, -0.287, 0.6929), (-0.125, -0.2998, 0.7239), (-0.2165, -0.3348, 0.8084), (-0.25, -0.3827, 0.9239), (-0.2165, -0.4305, 1.039), (-0.125, -0.4655, 1.124), (-1.097e-05, -0.625, 1.083), (0.125, -0.6083, 1.054), (0.2165, -0.5625, 0.9743), (0.25, -0.5, 0.866), (0.2165, -0.4375, 0.7578), (0.125, -0.3917, 0.6785), (-1.097e-05, -0.375, 0.6495), (-0.125, -0.3917, 0.6785), (-0.2165, -0.4375, 0.7578), (-0.25, -0.5, 0.866), (-0.2165, -0.5625, 0.9743), (-0.125, -0.6083, 1.054), (-1.097e-05, -0.761, 0.9917), (0.125, -0.7406, 0.9651), (0.2165, -0.6849, 0.8925), (0.25, -0.6088, 0.7934), (0.2165, -0.5327, 0.6942), (0.125, -0.477, 0.6216), (-1.097e-05, -0.4566, 0.595), (-0.125, -0.477, 0.6216), (-0.2165, -0.5327, 0.6942), (-0.25, -0.6088, 0.7934), (-0.2165, -0.6849, 0.8925), (-0.125, -0.7406, 0.9651), (-1.097e-05, -0.8839, 0.8839), (0.125, -0.8602, 0.8602), (0.2165, -0.7955, 0.7955), (0.25, -0.7071, 0.7071), (0.2165, -0.6187, 0.6187), (0.125, -0.554, 0.554), (-1.097e-05, -0.5303, 0.5303), (-0.125, -0.554, 0.554), (-0.2165, -0.6187, 0.6187), (-0.25, -0.7071, 0.7071), (-0.2165, -0.7955, 0.7955), (-0.125, -0.8602, 0.8602), (-1.097e-05, -0.9917, 0.761), (0.125, -0.9651, 0.7406), (0.2165, -0.8925, 0.6849), (0.25, -0.7934, 0.6088), (0.2165, -0.6942, 0.5327), (0.125, -0.6216, 0.477), (-1.097e-05, -0.595, 0.4566), (-0.125, -0.6216, 0.477), (-0.2165, -0.6942, 0.5327), (-0.25, -0.7934, 0.6088), (-0.2165, -0.8925, 0.6849), (-0.125, -0.9651, 0.7406), (-1.097e-05, -1.083, 0.625), (0.125, -1.054, 0.6083), (0.2165, -0.9743, 0.5625), (0.25, -0.866, 0.5), (0.2165, -0.7578, 0.4375), (0.125, -0.6785, 0.3917), (-1.097e-05, -0.6495, 0.375), (-0.125, -0.6785, 0.3917), (-0.2165, -0.7578, 0.4375), (-0.25, -0.866, 0.5), (-0.2165, -0.9743, 0.5625), (-0.125, -1.054, 0.6083), (-1.097e-05, -1.155, 0.4784), (0.125, -1.124, 0.4655), (0.2165, -1.039, 0.4305), (0.25, -0.9239, 0.3827), (0.2165, -0.8084, 0.3348), (0.125, -0.7239, 0.2998), (-1.097e-05, -0.6929, 0.287), (-0.125, -0.7239, 0.2998), (-0.2165, -0.8084, 0.3348), (-0.25, -0.9239, 0.3827), (-0.2165, -1.039, 0.4305), (-0.125, -1.124, 0.4655), (-1.097e-05, -1.207, 0.3235), (0.125, -1.175, 0.3149), (0.2165, -1.087, 0.2912), (0.25, -0.9659, 0.2588), (0.2165, -0.8452, 0.2265), (0.125, -0.7568, 0.2028), (-1.097e-05, -0.7244, 0.1941), (-0.125, -0.7568, 0.2028), (-0.2165, -0.8452, 0.2265), (-0.25, -0.9659, 0.2588), (-0.2165, -1.087, 0.2912), (-0.125, -1.175, 0.3149), (-1.097e-05, -1.239, 0.1632), (0.125, -1.206, 0.1588), (0.2165, -1.115, 0.1468), (0.25, -0.9914, 0.1305), (0.2165, -0.8675, 0.1142), (0.125, -0.7768, 0.1023), (-1.097e-05, -0.7436, 0.0979), (-0.125, -0.7768, 0.1023), (-0.2165, -0.8675, 0.1142), (-0.25, -0.9914, 0.1305), (-0.2165, -1.115, 0.1468), (-0.125, -1.206, 0.1588), (-1.097e-05, -1.25, 2.384e-07), (0.125, -1.217, 2.384e-07), (0.2165, -1.125, 2.384e-07), (0.25, -1.0, 2.384e-07), (0.2165, -0.875, 2.384e-07), (0.125, -0.7835, 2.384e-07), (-1.097e-05, -0.75, 2.384e-07), (-0.125, -0.7835, 2.384e-07), (-0.2165, -0.875, 2.384e-07), (-0.25, -1.0, 2.384e-07), (-0.2165, -1.125, 2.384e-07), (-0.125, -1.217, 2.384e-07), (-1.097e-05, -1.239, -0.1632), (0.125, -1.206, -0.1588), (0.2165, -1.115, -0.1468), (0.25, -0.9914, -0.1305), (0.2165, -0.8675, -0.1142), (0.125, -0.7768, -0.1023), (-1.097e-05, -0.7436, -0.09789), (-0.125, -0.7768, -0.1023), (-0.2165, -0.8675, -0.1142), (-0.25, -0.9914, -0.1305), (-0.2165, -1.115, -0.1468), (-0.125, -1.206, -0.1588), (-1.097e-05, -1.207, -0.3235), (0.125, -1.175, -0.3149), (0.2165, -1.087, -0.2912), (0.25, -0.9659, -0.2588), (0.2165, -0.8452, -0.2265), (0.125, -0.7568, -0.2028), (-1.097e-05, -0.7244, -0.1941), (-0.125, -0.7568, -0.2028), (-0.2165, -0.8452, -0.2265), (-0.25, -0.9659, -0.2588), (-0.2165, -1.087, -0.2912), (-0.125, -1.175, -0.3149), (-1.097e-05, -1.155, -0.4784), (0.125, -1.124, -0.4655), (0.2165, -1.039, -0.4305), (0.25, -0.9239, -0.3827), (0.2165, -0.8084, -0.3348), (0.125, -0.7239, -0.2998), (-1.097e-05, -0.6929, -0.287), (-0.125, -0.7239, -0.2998), (-0.2165, -0.8084, -0.3348), (-0.25, -0.9239, -0.3827), (-0.2165, -1.039, -0.4305), (-0.125, -1.124, -0.4655), (-1.097e-05, -1.083, -0.625), (0.125, -1.054, -0.6083), (0.2165, -0.9743, -0.5625), (0.25, -0.866, -0.5), (0.2165, -0.7578, -0.4375), (0.125, -0.6785, -0.3917), (-1.097e-05, -0.6495, -0.375), (-0.125, -0.6785, -0.3917), (-0.2165, -0.7578, -0.4375), (-0.25, -0.866, -0.5), (-0.2165, -0.9743, -0.5625), (-0.125, -1.054, -0.6083), (-1.097e-05, -0.9917, -0.761), (0.125, -0.9651, -0.7406), (0.2165, -0.8925, -0.6849), (0.25, -0.7934, -0.6088), (0.2165, -0.6942, -0.5327), (0.125, -0.6216, -0.477), (-1.097e-05, -0.595, -0.4566), (-0.125, -0.6216, -0.477), (-0.2165, -0.6942, -0.5327), (-0.25, -0.7934, -0.6088), (-0.2165, -0.8925, -0.6849), (-0.125, -0.9651, -0.7406), (-1.097e-05, -0.8839, -0.8839), (0.125, -0.8602, -0.8602), (0.2165, -0.7955, -0.7955), (0.25, -0.7071, -0.7071), (0.2165, -0.6187, -0.6187), (0.125, -0.554, -0.554), (-1.097e-05, -0.5303, -0.5303), (-0.125, -0.554, -0.554), (-0.2165, -0.6187, -0.6187), (-0.25, -0.7071, -0.7071), (-0.2165, -0.7955, -0.7955), (-0.125, -0.8602, -0.8602), (-1.097e-05, -0.761, -0.9917), (0.125, -0.7406, -0.9651), (0.2165, -0.6849, -0.8925), (0.25, -0.6088, -0.7934), (0.2165, -0.5327, -0.6942), (0.125, -0.477, -0.6216), (-1.097e-05, -0.4566, -0.595), (-0.125, -0.477, -0.6216), (-0.2165, -0.5327, -0.6942), (-0.25, -0.6088, -0.7934), (-0.2165, -0.6849, -0.8925), (-0.125, -0.7406, -0.9651), (-1.097e-05, -0.625, -1.083), (0.125, -0.6083, -1.054), (0.2165, -0.5625, -0.9743), (0.25, -0.5, -0.866), (0.2165, -0.4375, -0.7578), (0.125, -0.3917, -0.6785), (-1.097e-05, -0.375, -0.6495), (-0.125, -0.3917, -0.6785), (-0.2165, -0.4375, -0.7578), (-0.25, -0.5, -0.866), (-0.2165, -0.5625, -0.9743), (-0.125, -0.6083, -1.054), (-1.097e-05, -0.4784, -1.155), (0.125, -0.4655, -1.124), (0.2165, -0.4305, -1.039), (0.25, -0.3827, -0.9239), (0.2165, -0.3348, -0.8084), (0.125, -0.2998, -0.7239), (-1.097e-05, -0.287, -0.6929), (-0.125, -0.2998, -0.7239), (-0.2165, -0.3348, -0.8084), (-0.25, -0.3827, -0.9239), (-0.2165, -0.4305, -1.039), (-0.125, -0.4655, -1.124), (-1.097e-05, -0.3235, -1.207), (0.125, -0.3149, -1.175), (0.2165, -0.2912, -1.087), (0.25, -0.2588, -0.9659), (0.2165, -0.2265, -0.8452), (0.125, -0.2028, -0.7568), (-1.097e-05, -0.1941, -0.7244), (-0.125, -0.2028, -0.7568), (-0.2165, -0.2265, -0.8452), (-0.25, -0.2588, -0.9659), (-0.2165, -0.2912, -1.087), (-0.125, -0.3149, -1.175), (-1.097e-05, -0.1632, -1.239), (0.125, -0.1588, -1.206), (0.2165, -0.1468, -1.115), (0.25, -0.1305, -0.9914), (0.2165, -0.1142, -0.8675), (0.125, -0.1023, -0.7768), (-1.097e-05, -0.09789, -0.7436), (-0.125, -0.1023, -0.7768), (-0.2165, -0.1142, -0.8675), (-0.25, -0.1305, -0.9914), (-0.2165, -0.1468, -1.115), (-0.125, -0.1588, -1.206)], [], [(0, 12, 13, 1), (1, 13, 14, 2), (2, 14, 15, 3), (3, 15, 16, 4), (4, 16, 17, 5), (5, 17, 18, 6), (6, 18, 19, 7), (7, 19, 20, 8), (8, 20, 21, 9), (9, 21, 22, 10), (10, 22, 23, 11), (11, 23, 12, 0), (12, 24, 25, 13), (13, 25, 26, 14), (14, 26, 27, 15), (15, 27, 28, 16), (16, 28, 29, 17), (17, 29, 30, 18), (18, 30, 31, 19), (19, 31, 32, 20), (20, 32, 33, 21), (21, 33, 34, 22), (22, 34, 35, 23), (23, 35, 24, 12), (24, 36, 37, 25), (25, 37, 38, 26), (26, 38, 39, 27), (27, 39, 40, 28), (28, 40, 41, 29), (29, 41, 42, 30), (30, 42, 43, 31), (31, 43, 44, 32), (32, 44, 45, 33), (33, 45, 46, 34), (34, 46, 47, 35), (35, 47, 36, 24), (36, 48, 49, 37), (37, 49, 50, 38), (38, 50, 51, 39), (39, 51, 52, 40), (40, 52, 53, 41), (41, 53, 54, 42), (42, 54, 55, 43), (43, 55, 56, 44), (44, 56, 57, 45), (45, 57, 58, 46), (46, 58, 59, 47), (47, 59, 48, 36), (48, 60, 61, 49), (49, 61, 62, 50), (50, 62, 63, 51), (51, 63, 64, 52), (52, 64, 65, 53), (53, 65, 66, 54), (54, 66, 67, 55), (55, 67, 68, 56), (56, 68, 69, 57), (57, 69, 70, 58), (58, 70, 71, 59), (59, 71, 60, 48), (60, 72, 73, 61), (61, 73, 74, 62), (62, 74, 75, 63), (63, 75, 76, 64), (64, 76, 77, 65), (65, 77, 78, 66), (66, 78, 79, 67), (67, 79, 80, 68), (68, 80, 81, 69), (69, 81, 82, 70), (70, 82, 83, 71), (71, 83, 72, 60), (72, 84, 85, 73), (73, 85, 86, 74), (74, 86, 87, 75), (75, 87, 88, 76), (76, 88, 89, 77), (77, 89, 90, 78), (78, 90, 91, 79), (79, 91, 92, 80), (80, 92, 93, 81), (81, 93, 94, 82), (82, 94, 95, 83), (83, 95, 84, 72), (84, 96, 97, 85), (85, 97, 98, 86), (86, 98, 99, 87), (87, 99, 100, 88), (88, 100, 101, 89), (89, 101, 102, 90), (90, 102, 103, 91), (91, 103, 104, 92), (92, 104, 105, 93), (93, 105, 106, 94), (94, 106, 107, 95), (95, 107, 96, 84), (96, 108, 109, 97), (97, 109, 110, 98), (98, 110, 111, 99), (99, 111, 112, 100), (100, 112, 113, 101), (101, 113, 114, 102), (102, 114, 115, 103), (103, 115, 116, 104), (104, 116, 117, 105), (105, 117, 118, 106), (106, 118, 119, 107), (107, 119, 108, 96), (108, 120, 121, 109), (109, 121, 122, 110), (110, 122, 123, 111), (111, 123, 124, 112), (112, 124, 125, 113), (113, 125, 126, 114), (114, 126, 127, 115), (115, 127, 128, 116), (116, 128, 129, 117), (117, 129, 130, 118), (118, 130, 131, 119), (119, 131, 120, 108), (120, 132, 133, 121), (121, 133, 134, 122), (122, 134, 135, 123), (123, 135, 136, 124), (124, 136, 137, 125), (125, 137, 138, 126), (126, 138, 139, 127), (127, 139, 140, 128), (128, 140, 141, 129), (129, 141, 142, 130), (130, 142, 143, 131), (131, 143, 132, 120), (132, 144, 145, 133), (133, 145, 146, 134), (134, 146, 147, 135), (135, 147, 148, 136), (136, 148, 149, 137), (137, 149, 150, 138), (138, 150, 151, 139), (139, 151, 152, 140), (140, 152, 153, 141), (141, 153, 154, 142), (142, 154, 155, 143), (143, 155, 144, 132), (144, 156, 157, 145), (145, 157, 158, 146), (146, 158, 159, 147), (147, 159, 160, 148), (148, 160, 161, 149), (149, 161, 162, 150), (150, 162, 163, 151), (151, 163, 164, 152), (152, 164, 165, 153), (153, 165, 166, 154), (154, 166, 167, 155), (155, 167, 156, 144), (156, 168, 169, 157), (157, 169, 170, 158), (158, 170, 171, 159), (159, 171, 172, 160), (160, 172, 173, 161), (161, 173, 174, 162), (162, 174, 175, 163), (163, 175, 176, 164), (164, 176, 177, 165), (165, 177, 178, 166), (166, 178, 179, 167), (167, 179, 168, 156), (168, 180, 181, 169), (169, 181, 182, 170), (170, 182, 183, 171), (171, 183, 184, 172), (172, 184, 185, 173), (173, 185, 186, 174), (174, 186, 187, 175), (175, 187, 188, 176), (176, 188, 189, 177), (177, 189, 190, 178), (178, 190, 191, 179), (179, 191, 180, 168), (180, 192, 193, 181), (181, 193, 194, 182), (182, 194, 195, 183), (183, 195, 196, 184), (184, 196, 197, 185), (185, 197, 198, 186), (186, 198, 199, 187), (187, 199, 200, 188), (188, 200, 201, 189), (189, 201, 202, 190), (190, 202, 203, 191), (191, 203, 192, 180), (192, 204, 205, 193), (193, 205, 206, 194), (194, 206, 207, 195), (195, 207, 208, 196), (196, 208, 209, 197), (197, 209, 210, 198), (198, 210, 211, 199), (199, 211, 212, 200), (200, 212, 213, 201), (201, 213, 214, 202), (202, 214, 215, 203), (203, 215, 204, 192), (204, 216, 217, 205), (205, 217, 218, 206), (206, 218, 219, 207), (207, 219, 220, 208), (208, 220, 221, 209), (209, 221, 222, 210), (210, 222, 223, 211), (211, 223, 224, 212), (212, 224, 225, 213), (213, 225, 226, 214), (214, 226, 227, 215), (215, 227, 216, 204), (216, 228, 229, 217), (217, 229, 230, 218), (218, 230, 231, 219), (219, 231, 232, 220), (220, 232, 233, 221), (221, 233, 234, 222), (222, 234, 235, 223), (223, 235, 236, 224), (224, 236, 237, 225), (225, 237, 238, 226), (226, 238, 239, 227), (227, 239, 228, 216), (228, 240, 241, 229), (229, 241, 242, 230), (230, 242, 243, 231), (231, 243, 244, 232), (232, 244, 245, 233), (233, 245, 246, 234), (234, 246, 247, 235), (235, 247, 248, 236), (236, 248, 249, 237), (237, 249, 250, 238), (238, 250, 251, 239), (239, 251, 240, 228), (240, 252, 253, 241), (241, 253, 254, 242), (242, 254, 255, 243), (243, 255, 256, 244), (244, 256, 257, 245), (245, 257, 258, 246), (246, 258, 259, 247), (247, 259, 260, 248), (248, 260, 261, 249), (249, 261, 262, 250), (250, 262, 263, 251), (251, 263, 252, 240), (252, 264, 265, 253), (253, 265, 266, 254), (254, 266, 267, 255), (255, 267, 268, 256), (256, 268, 269, 257), (257, 269, 270, 258), (258, 270, 271, 259), (259, 271, 272, 260), (260, 272, 273, 261), (261, 273, 274, 262), (262, 274, 275, 263), (263, 275, 264, 252), (264, 276, 277, 265), (265, 277, 278, 266), (266, 278, 279, 267), (267, 279, 280, 268), (268, 280, 281, 269), (269, 281, 282, 270), (270, 282, 283, 271), (271, 283, 284, 272), (272, 284, 285, 273), (273, 285, 286, 274), (274, 286, 287, 275), (275, 287, 276, 264), (276, 288, 289, 277), (277, 289, 290, 278), (278, 290, 291, 279), (279, 291, 292, 280), (280, 292, 293, 281), (281, 293, 294, 282), (282, 294, 295, 283), (283, 295, 296, 284), (284, 296, 297, 285), (285, 297, 298, 286), (286, 298, 299, 287), (287, 299, 288, 276), (288, 300, 301, 289), (289, 301, 302, 290), (290, 302, 303, 291), (291, 303, 304, 292), (292, 304, 305, 293), (293, 305, 306, 294), (294, 306, 307, 295), (295, 307, 308, 296), (296, 308, 309, 297), (297, 309, 310, 298), (298, 310, 311, 299), (299, 311, 300, 288), (300, 312, 313, 301), (301, 313, 314, 302), (302, 314, 315, 303), (303, 315, 316, 304), (304, 316, 317, 305), (305, 317, 318, 306), (306, 318, 319, 307), (307, 319, 320, 308), (308, 320, 321, 309), (309, 321, 322, 310), (310, 322, 323, 311), (311, 323, 312, 300), (312, 324, 325, 313), (313, 325, 326, 314), (314, 326, 327, 315), (315, 327, 328, 316), (316, 328, 329, 317), (317, 329, 330, 318), (318, 330, 331, 319), (319, 331, 332, 320), (320, 332, 333, 321), (321, 333, 334, 322), (322, 334, 335, 323), (323, 335, 324, 312), (324, 336, 337, 325), (325, 337, 338, 326), (326, 338, 339, 327), (327, 339, 340, 328), (328, 340, 341, 329), (329, 341, 342, 330), (330, 342, 343, 331), (331, 343, 344, 332), (332, 344, 345, 333), (333, 345, 346, 334), (334, 346, 347, 335), (335, 347, 336, 324), (336, 348, 349, 337), (337, 349, 350, 338), (338, 350, 351, 339), (339, 351, 352, 340), (340, 352, 353, 341), (341, 353, 354, 342), (342, 354, 355, 343), (343, 355, 356, 344), (344, 356, 357, 345), (345, 357, 358, 346), (346, 358, 359, 347), (347, 359, 348, 336), (348, 360, 361, 349), (349, 361, 362, 350), (350, 362, 363, 351), (351, 363, 364, 352), (352, 364, 365, 353), (353, 365, 366, 354), (354, 366, 367, 355), (355, 367, 368, 356), (356, 368, 369, 357), (357, 369, 370, 358), (358, 370, 371, 359), (359, 371, 360, 348), (360, 372, 373, 361), (361, 373, 374, 362), (362, 374, 375, 363), (363, 375, 376, 364), (364, 376, 377, 365), (365, 377, 378, 366), (366, 378, 379, 367), (367, 379, 380, 368), (368, 380, 381, 369), (369, 381, 382, 370), (370, 382, 383, 371), (371, 383, 372, 360), (372, 384, 385, 373), (373, 385, 386, 374), (374, 386, 387, 375), (375, 387, 388, 376), (376, 388, 389, 377), (377, 389, 390, 378), (378, 390, 391, 379), (379, 391, 392, 380), (380, 392, 393, 381), (381, 393, 394, 382), (382, 394, 395, 383), (383, 395, 384, 372), (384, 396, 397, 385), (385, 397, 398, 386), (386, 398, 399, 387), (387, 399, 400, 388), (388, 400, 401, 389), (389, 401, 402, 390), (390, 402, 403, 391), (391, 403, 404, 392), (392, 404, 405, 393), (393, 405, 406, 394), (394, 406, 407, 395), (395, 407, 396, 384), (396, 408, 409, 397), (397, 409, 410, 398), (398, 410, 411, 399), (399, 411, 412, 400), (400, 412, 413, 401), (401, 413, 414, 402), (402, 414, 415, 403), (403, 415, 416, 404), (404, 416, 417, 405), (405, 417, 418, 406), (406, 418, 419, 407), (407, 419, 408, 396), (408, 420, 421, 409), (409, 421, 422, 410), (410, 422, 423, 411), (411, 423, 424, 412), (412, 424, 425, 413), (413, 425, 426, 414), (414, 426, 427, 415), (415, 427, 428, 416), (416, 428, 429, 417), (417, 429, 430, 418), (418, 430, 431, 419), (419, 431, 420, 408), (420, 432, 433, 421), (421, 433, 434, 422), (422, 434, 435, 423), (423, 435, 436, 424), (424, 436, 437, 425), (425, 437, 438, 426), (426, 438, 439, 427), (427, 439, 440, 428), (428, 440, 441, 429), (429, 441, 442, 430), (430, 442, 443, 431), (431, 443, 432, 420), (432, 444, 445, 433), (433, 445, 446, 434), (434, 446, 447, 435), (435, 447, 448, 436), (436, 448, 449, 437), (437, 449, 450, 438), (438, 450, 451, 439), (439, 451, 452, 440), (440, 452, 453, 441), (441, 453, 454, 442), (442, 454, 455, 443), (443, 455, 444, 432), (444, 456, 457, 445), (445, 457, 458, 446), (446, 458, 459, 447), (447, 459, 460, 448), (448, 460, 461, 449), (449, 461, 462, 450), (450, 462, 463, 451), (451, 463, 464, 452), (452, 464, 465, 453), (453, 465, 466, 454), (454, 466, 467, 455), (455, 467, 456, 444), (456, 468, 469, 457), (457, 469, 470, 458), (458, 470, 471, 459), (459, 471, 472, 460), (460, 472, 473, 461), (461, 473, 474, 462), (462, 474, 475, 463), (463, 475, 476, 464), (464, 476, 477, 465), (465, 477, 478, 466), (466, 478, 479, 467), (467, 479, 468, 456), (468, 480, 481, 469), (469, 481, 482, 470), (470, 482, 483, 471), (471, 483, 484, 472), (472, 484, 485, 473), (473, 485, 486, 474), (474, 486, 487, 475), (475, 487, 488, 476), (476, 488, 489, 477), (477, 489, 490, 478), (478, 490, 491, 479), (479, 491, 480, 468), (480, 492, 493, 481), (481, 493, 494, 482), (482, 494, 495, 483), (483, 495, 496, 484), (484, 496, 497, 485), (485, 497, 498, 486), (486, 498, 499, 487), (487, 499, 500, 488), (488, 500, 501, 489), (489, 501, 502, 490), (490, 502, 503, 491), (491, 503, 492, 480), (492, 504, 505, 493), (493, 505, 506, 494), (494, 506, 507, 495), (495, 507, 508, 496), (496, 508, 509, 497), (497, 509, 510, 498), (498, 510, 511, 499), (499, 511, 512, 500), (500, 512, 513, 501), (501, 513, 514, 502), (502, 514, 515, 503), (503, 515, 504, 492), (504, 516, 517, 505), (505, 517, 518, 506), (506, 518, 519, 507), (507, 519, 520, 508), (508, 520, 521, 509), (509, 521, 522, 510), (510, 522, 523, 511), (511, 523, 524, 512), (512, 524, 525, 513), (513, 525, 526, 514), (514, 526, 527, 515), (515, 527, 516, 504), (516, 528, 529, 517), (517, 529, 530, 518), (518, 530, 531, 519), (519, 531, 532, 520), (520, 532, 533, 521), (521, 533, 534, 522), (522, 534, 535, 523), (523, 535, 536, 524), (524, 536, 537, 525), (525, 537, 538, 526), (526, 538, 539, 527), (527, 539, 528, 516), (528, 540, 541, 529), (529, 541, 542, 530), (530, 542, 543, 531), (531, 543, 544, 532), (532, 544, 545, 533), (533, 545, 546, 534), (534, 546, 547, 535), (535, 547, 548, 536), (536, 548, 549, 537), (537, 549, 550, 538), (538, 550, 551, 539), (539, 551, 540, 528), (540, 552, 553, 541), (541, 553, 554, 542), (542, 554, 555, 543), (543, 555, 556, 544), (544, 556, 557, 545), (545, 557, 558, 546), (546, 558, 559, 547), (547, 559, 560, 548), (548, 560, 561, 549), (549, 561, 562, 550), (550, 562, 563, 551), (551, 563, 552, 540), (552, 564, 565, 553), (553, 565, 566, 554), (554, 566, 567, 555), (555, 567, 568, 556), (556, 568, 569, 557), (557, 569, 570, 558), (558, 570, 571, 559), (559, 571, 572, 560), (560, 572, 573, 561), (561, 573, 574, 562), (562, 574, 575, 563), (563, 575, 564, 552), (564, 0, 1, 565), (565, 1, 2, 566), (566, 2, 3, 567), (567, 3, 4, 568), (568, 4, 5, 569), (569, 5, 6, 570), (570, 6, 7, 571), (571, 7, 8, 572), (572, 8, 9, 573), (573, 9, 10, 574), (574, 10, 11, 575), (575, 11, 0, 564)])
_uv = me_torus_001.uv_layers.new(name='UVMap')
_uv.uv.foreach_set('vector', [0.5, 0.5, 0.5208, 0.5, 0.5208, 0.5833, 0.5, 0.5833, 0.5, 0.5833, 0.5208, 0.5833, 0.5208, 0.6667, 0.5, 0.6667, 0.5, 0.6667, 0.5208, 0.6667, 0.5208, 0.75, 0.5, 0.75, 0.5, 0.75, 0.5208, 0.75, 0.5208, 0.8333, 0.5, 0.8333, 0.5, 0.8333, 0.5208, 0.8333, 0.5208, 0.9167, 0.5, 0.9167, 0.5, 0.9167, 0.5208, 0.9167, 0.5208, 1.0, 0.5, 1.0, 0.5, 2.22e-16, 0.5208, 2.22e-16, 0.5208, 0.08333, 0.5, 0.08333, 0.5, 0.08333, 0.5208, 0.08333, 0.5208, 0.1667, 0.5, 0.1667, 0.5, 0.1667, 0.5208, 0.1667, 0.5208, 0.25, 0.5, 0.25, 0.5, 0.25, 0.5208, 0.25, 0.5208, 0.3333, 0.5, 0.3333, 0.5, 0.3333, 0.5208, 0.3333, 0.5208, 0.4167, 0.5, 0.4167, 0.5, 0.4167, 0.5208, 0.4167, 0.5208, 0.5, 0.5, 0.5, 0.5208, 0.5, 0.5417, 0.5, 0.5417, 0.5833, 0.5208, 0.5833, 0.5208, 0.5833, 0.5417, 0.5833, 0.5417, 0.6667, 0.5208, 0.6667, 0.5208, 0.6667, 0.5417, 0.6667, 0.5417, 0.75, 0.5208, 0.75, 0.5208, 0.75, 0.5417, 0.75, 0.5417, 0.8333, 0.5208, 0.8333, 0.5208, 0.8333, 0.5417, 0.8333, 0.5417, 0.9167, 0.5208, 0.9167, 0.5208, 0.9167, 0.5417, 0.9167, 0.5417, 1.0, 0.5208, 1.0, 0.5208, 2.22e-16, 0.5417, 2.22e-16, 0.5417, 0.08333, 0.5208, 0.08333, 0.5208, 0.08333, 0.5417, 0.08333, 0.5417, 0.1667, 0.5208, 0.1667, 0.5208, 0.1667, 0.5417, 0.1667, 0.5417, 0.25, 0.5208, 0.25, 0.5208, 0.25, 0.5417, 0.25, 0.5417, 0.3333, 0.5208, 0.3333, 0.5208, 0.3333, 0.5417, 0.3333, 0.5417, 0.4167, 0.5208, 0.4167, 0.5208, 0.4167, 0.5417, 0.4167, 0.5417, 0.5, 0.5208, 0.5, 0.5417, 0.5, 0.5625, 0.5, 0.5625, 0.5833, 0.5417, 0.5833, 0.5417, 0.5833, 0.5625, 0.5833, 0.5625, 0.6667, 0.5417, 0.6667, 0.5417, 0.6667, 0.5625, 0.6667, 0.5625, 0.75, 0.5417, 0.75, 0.5417, 0.75, 0.5625, 0.75, 0.5625, 0.8333, 0.5417, 0.8333, 0.5417, 0.8333, 0.5625, 0.8333, 0.5625, 0.9167, 0.5417, 0.9167, 0.5417, 0.9167, 0.5625, 0.9167, 0.5625, 1.0, 0.5417, 1.0, 0.5417, 2.22e-16, 0.5625, 2.22e-16, 0.5625, 0.08333, 0.5417, 0.08333, 0.5417, 0.08333, 0.5625, 0.08333, 0.5625, 0.1667, 0.5417, 0.1667, 0.5417, 0.1667, 0.5625, 0.1667, 0.5625, 0.25, 0.5417, 0.25, 0.5417, 0.25, 0.5625, 0.25, 0.5625, 0.3333, 0.5417, 0.3333, 0.5417, 0.3333, 0.5625, 0.3333, 0.5625, 0.4167, 0.5417, 0.4167, 0.5417, 0.4167, 0.5625, 0.4167, 0.5625, 0.5, 0.5417, 0.5, 0.5625, 0.5, 0.5833, 0.5, 0.5833, 0.5833, 0.5625, 0.5833, 0.5625, 0.5833, 0.5833, 0.5833, 0.5833, 0.6667, 0.5625, 0.6667, 0.5625, 0.6667, 0.5833, 0.6667, 0.5833, 0.75, 0.5625, 0.75, 0.5625, 0.75, 0.5833, 0.75, 0.5833, 0.8333, 0.5625, 0.8333, 0.5625, 0.8333, 0.5833, 0.8333, 0.5833, 0.9167, 0.5625, 0.9167, 0.5625, 0.9167, 0.5833, 0.9167, 0.5833, 1.0, 0.5625, 1.0, 0.5625, 2.22e-16, 0.5833, 2.22e-16, 0.5833, 0.08333, 0.5625, 0.08333, 0.5625, 0.08333, 0.5833, 0.08333, 0.5833, 0.1667, 0.5625, 0.1667, 0.5625, 0.1667, 0.5833, 0.1667, 0.5833, 0.25, 0.5625, 0.25, 0.5625, 0.25, 0.5833, 0.25, 0.5833, 0.3333, 0.5625, 0.3333, 0.5625, 0.3333, 0.5833, 0.3333, 0.5833, 0.4167, 0.5625, 0.4167, 0.5625, 0.4167, 0.5833, 0.4167, 0.5833, 0.5, 0.5625, 0.5, 0.5833, 0.5, 0.6042, 0.5, 0.6042, 0.5833, 0.5833, 0.5833, 0.5833, 0.5833, 0.6042, 0.5833, 0.6042, 0.6667, 0.5833, 0.6667, 0.5833, 0.6667, 0.6042, 0.6667, 0.6042, 0.75, 0.5833, 0.75, 0.5833, 0.75, 0.6042, 0.75, 0.6042, 0.8333, 0.5833, 0.8333, 0.5833, 0.8333, 0.6042, 0.8333, 0.6042, 0.9167, 0.5833, 0.9167, 0.5833, 0.9167, 0.6042, 0.9167, 0.6042, 1.0, 0.5833, 1.0, 0.5833, 2.22e-16, 0.6042, 2.22e-16, 0.6042, 0.08333, 0.5833, 0.08333, 0.5833, 0.08333, 0.6042, 0.08333, 0.6042, 0.1667, 0.5833, 0.1667, 0.5833, 0.1667, 0.6042, 0.1667, 0.6042, 0.25, 0.5833, 0.25, 0.5833, 0.25, 0.6042, 0.25, 0.6042, 0.3333, 0.5833, 0.3333, 0.5833, 0.3333, 0.6042, 0.3333, 0.6042, 0.4167, 0.5833, 0.4167, 0.5833, 0.4167, 0.6042, 0.4167, 0.6042, 0.5, 0.5833, 0.5, 0.6042, 0.5, 0.625, 0.5, 0.625, 0.5833, 0.6042, 0.5833, 0.6042, 0.5833, 0.625, 0.5833, 0.625, 0.6667, 0.6042, 0.6667, 0.6042, 0.6667, 0.625, 0.6667, 0.625, 0.75, 0.6042, 0.75, 0.6042, 0.75, 0.625, 0.75, 0.625, 0.8333, 0.6042, 0.8333, 0.6042, 0.8333, 0.625, 0.8333, 0.625, 0.9167, 0.6042, 0.9167, 0.6042, 0.9167, 0.625, 0.9167, 0.625, 1.0, 0.6042, 1.0, 0.6042, 2.22e-16, 0.625, 2.22e-16, 0.625, 0.08333, 0.6042, 0.08333, 0.6042, 0.08333, 0.625, 0.08333, 0.625, 0.1667, 0.6042, 0.1667, 0.6042, 0.1667, 0.625, 0.1667, 0.625, 0.25, 0.6042, 0.25, 0.6042, 0.25, 0.625, 0.25, 0.625, 0.3333, 0.6042, 0.3333, 0.6042, 0.3333, 0.625, 0.3333, 0.625, 0.4167, 0.6042, 0.4167, 0.6042, 0.4167, 0.625, 0.4167, 0.625, 0.5, 0.6042, 0.5, 0.625, 0.5, 0.6458, 0.5, 0.6458, 0.5833, 0.625, 0.5833, 0.625, 0.5833, 0.6458, 0.5833, 0.6458, 0.6667, 0.625, 0.6667, 0.625, 0.6667, 0.6458, 0.6667, 0.6458, 0.75, 0.625, 0.75, 0.625, 0.75, 0.6458, 0.75, 0.6458, 0.8333, 0.625, 0.8333, 0.625, 0.8333, 0.6458, 0.8333, 0.6458, 0.9167, 0.625, 0.9167, 0.625, 0.9167, 0.6458, 0.9167, 0.6458, 1.0, 0.625, 1.0, 0.625, 2.22e-16, 0.6458, 2.22e-16, 0.6458, 0.08333, 0.625, 0.08333, 0.625, 0.08333, 0.6458, 0.08333, 0.6458, 0.1667, 0.625, 0.1667, 0.625, 0.1667, 0.6458, 0.1667, 0.6458, 0.25, 0.625, 0.25, 0.625, 0.25, 0.6458, 0.25, 0.6458, 0.3333, 0.625, 0.3333, 0.625, 0.3333, 0.6458, 0.3333, 0.6458, 0.4167, 0.625, 0.4167, 0.625, 0.4167, 0.6458, 0.4167, 0.6458, 0.5, 0.625, 0.5, 0.6458, 0.5, 0.6667, 0.5, 0.6667, 0.5833, 0.6458, 0.5833, 0.6458, 0.5833, 0.6667, 0.5833, 0.6667, 0.6667, 0.6458, 0.6667, 0.6458, 0.6667, 0.6667, 0.6667, 0.6667, 0.75, 0.6458, 0.75, 0.6458, 0.75, 0.6667, 0.75, 0.6667, 0.8333, 0.6458, 0.8333, 0.6458, 0.8333, 0.6667, 0.8333, 0.6667, 0.9167, 0.6458, 0.9167, 0.6458, 0.9167, 0.6667, 0.9167, 0.6667, 1.0, 0.6458, 1.0, 0.6458, 2.22e-16, 0.6667, 2.22e-16, 0.6667, 0.08333, 0.6458, 0.08333, 0.6458, 0.08333, 0.6667, 0.08333, 0.6667, 0.1667, 0.6458, 0.1667, 0.6458, 0.1667, 0.6667, 0.1667, 0.6667, 0.25, 0.6458, 0.25, 0.6458, 0.25, 0.6667, 0.25, 0.6667, 0.3333, 0.6458, 0.3333, 0.6458, 0.3333, 0.6667, 0.3333, 0.6667, 0.4167, 0.6458, 0.4167, 0.6458, 0.4167, 0.6667, 0.4167, 0.6667, 0.5, 0.6458, 0.5, 0.6667, 0.5, 0.6875, 0.5, 0.6875, 0.5833, 0.6667, 0.5833, 0.6667, 0.5833, 0.6875, 0.5833, 0.6875, 0.6667, 0.6667, 0.6667, 0.6667, 0.6667, 0.6875, 0.6667, 0.6875, 0.75, 0.6667, 0.75, 0.6667, 0.75, 0.6875, 0.75, 0.6875, 0.8333, 0.6667, 0.8333, 0.6667, 0.8333, 0.6875, 0.8333, 0.6875, 0.9167, 0.6667, 0.9167, 0.6667, 0.9167, 0.6875, 0.9167, 0.6875, 1.0, 0.6667, 1.0, 0.6667, 2.22e-16, 0.6875, 2.22e-16, 0.6875, 0.08333, 0.6667, 0.08333, 0.6667, 0.08333, 0.6875, 0.08333, 0.6875, 0.1667, 0.6667, 0.1667, 0.6667, 0.1667, 0.6875, 0.1667, 0.6875, 0.25, 0.6667, 0.25, 0.6667, 0.25, 0.6875, 0.25, 0.6875, 0.3333, 0.6667, 0.3333, 0.6667, 0.3333, 0.6875, 0.3333, 0.6875, 0.4167, 0.6667, 0.4167, 0.6667, 0.4167, 0.6875, 0.4167, 0.6875, 0.5, 0.6667, 0.5, 0.6875, 0.5, 0.7083, 0.5, 0.7083, 0.5833, 0.6875, 0.5833, 0.6875, 0.5833, 0.7083, 0.5833, 0.7083, 0.6667, 0.6875, 0.6667, 0.6875, 0.6667, 0.7083, 0.6667, 0.7083, 0.75, 0.6875, 0.75, 0.6875, 0.75, 0.7083, 0.75, 0.7083, 0.8333, 0.6875, 0.8333, 0.6875, 0.8333, 0.7083, 0.8333, 0.7083, 0.9167, 0.6875, 0.9167, 0.6875, 0.9167, 0.7083, 0.9167, 0.7083, 1.0, 0.6875, 1.0, 0.6875, 2.22e-16, 0.7083, 2.22e-16, 0.7083, 0.08333, 0.6875, 0.08333, 0.6875, 0.08333, 0.7083, 0.08333, 0.7083, 0.1667, 0.6875, 0.1667, 0.6875, 0.1667, 0.7083, 0.1667, 0.7083, 0.25, 0.6875, 0.25, 0.6875, 0.25, 0.7083, 0.25, 0.7083, 0.3333, 0.6875, 0.3333, 0.6875, 0.3333, 0.7083, 0.3333, 0.7083, 0.4167, 0.6875, 0.4167, 0.6875, 0.4167, 0.7083, 0.4167, 0.7083, 0.5, 0.6875, 0.5, 0.7083, 0.5, 0.7292, 0.5, 0.7292, 0.5833, 0.7083, 0.5833, 0.7083, 0.5833, 0.7292, 0.5833, 0.7292, 0.6667, 0.7083, 0.6667, 0.7083, 0.6667, 0.7292, 0.6667, 0.7292, 0.75, 0.7083, 0.75, 0.7083, 0.75, 0.7292, 0.75, 0.7292, 0.8333, 0.7083, 0.8333, 0.7083, 0.8333, 0.7292, 0.8333, 0.7292, 0.9167, 0.7083, 0.9167, 0.7083, 0.9167, 0.7292, 0.9167, 0.7292, 1.0, 0.7083, 1.0, 0.7083, 2.22e-16, 0.7292, 2.22e-16, 0.7292, 0.08333, 0.7083, 0.08333, 0.7083, 0.08333, 0.7292, 0.08333, 0.7292, 0.1667, 0.7083, 0.1667, 0.7083, 0.1667, 0.7292, 0.1667, 0.7292, 0.25, 0.7083, 0.25, 0.7083, 0.25, 0.7292, 0.25, 0.7292, 0.3333, 0.7083, 0.3333, 0.7083, 0.3333, 0.7292, 0.3333, 0.7292, 0.4167, 0.7083, 0.4167, 0.7083, 0.4167, 0.7292, 0.4167, 0.7292, 0.5, 0.7083, 0.5, 0.7292, 0.5, 0.75, 0.5, 0.75, 0.5833, 0.7292, 0.5833, 0.7292, 0.5833, 0.75, 0.5833, 0.75, 0.6667, 0.7292, 0.6667, 0.7292, 0.6667, 0.75, 0.6667, 0.75, 0.75, 0.7292, 0.75, 0.7292, 0.75, 0.75, 0.75, 0.75, 0.8333, 0.7292, 0.8333, 0.7292, 0.8333, 0.75, 0.8333, 0.75, 0.9167, 0.7292, 0.9167, 0.7292, 0.9167, 0.75, 0.9167, 0.75, 1.0, 0.7292, 1.0, 0.7292, 2.22e-16, 0.75, 2.22e-16, 0.75, 0.08333, 0.7292, 0.08333, 0.7292, 0.08333, 0.75, 0.08333, 0.75, 0.1667, 0.7292, 0.1667, 0.7292, 0.1667, 0.75, 0.1667, 0.75, 0.25, 0.7292, 0.25, 0.7292, 0.25, 0.75, 0.25, 0.75, 0.3333, 0.7292, 0.3333, 0.7292, 0.3333, 0.75, 0.3333, 0.75, 0.4167, 0.7292, 0.4167, 0.7292, 0.4167, 0.75, 0.4167, 0.75, 0.5, 0.7292, 0.5, 0.75, 0.5, 0.7708, 0.5, 0.7708, 0.5833, 0.75, 0.5833, 0.75, 0.5833, 0.7708, 0.5833, 0.7708, 0.6667, 0.75, 0.6667, 0.75, 0.6667, 0.7708, 0.6667, 0.7708, 0.75, 0.75, 0.75, 0.75, 0.75, 0.7708, 0.75, 0.7708, 0.8333, 0.75, 0.8333, 0.75, 0.8333, 0.7708, 0.8333, 0.7708, 0.9167, 0.75, 0.9167, 0.75, 0.9167, 0.7708, 0.9167, 0.7708, 1.0, 0.75, 1.0, 0.75, 2.22e-16, 0.7708, 2.22e-16, 0.7708, 0.08333, 0.75, 0.08333, 0.75, 0.08333, 0.7708, 0.08333, 0.7708, 0.1667, 0.75, 0.1667, 0.75, 0.1667, 0.7708, 0.1667, 0.7708, 0.25, 0.75, 0.25, 0.75, 0.25, 0.7708, 0.25, 0.7708, 0.3333, 0.75, 0.3333, 0.75, 0.3333, 0.7708, 0.3333, 0.7708, 0.4167, 0.75, 0.4167, 0.75, 0.4167, 0.7708, 0.4167, 0.7708, 0.5, 0.75, 0.5, 0.7708, 0.5, 0.7917, 0.5, 0.7917, 0.5833, 0.7708, 0.5833, 0.7708, 0.5833, 0.7917, 0.5833, 0.7917, 0.6667, 0.7708, 0.6667, 0.7708, 0.6667, 0.7917, 0.6667, 0.7917, 0.75, 0.7708, 0.75, 0.7708, 0.75, 0.7917, 0.75, 0.7917, 0.8333, 0.7708, 0.8333, 0.7708, 0.8333, 0.7917, 0.8333, 0.7917, 0.9167, 0.7708, 0.9167, 0.7708, 0.9167, 0.7917, 0.9167, 0.7917, 1.0, 0.7708, 1.0, 0.7708, 2.22e-16, 0.7917, 2.22e-16, 0.7917, 0.08333, 0.7708, 0.08333, 0.7708, 0.08333, 0.7917, 0.08333, 0.7917, 0.1667, 0.7708, 0.1667, 0.7708, 0.1667, 0.7917, 0.1667, 0.7917, 0.25, 0.7708, 0.25, 0.7708, 0.25, 0.7917, 0.25, 0.7917, 0.3333, 0.7708, 0.3333, 0.7708, 0.3333, 0.7917, 0.3333, 0.7917, 0.4167, 0.7708, 0.4167, 0.7708, 0.4167, 0.7917, 0.4167, 0.7917, 0.5, 0.7708, 0.5, 0.7917, 0.5, 0.8125, 0.5, 0.8125, 0.5833, 0.7917, 0.5833, 0.7917, 0.5833, 0.8125, 0.5833, 0.8125, 0.6667, 0.7917, 0.6667, 0.7917, 0.6667, 0.8125, 0.6667, 0.8125, 0.75, 0.7917, 0.75, 0.7917, 0.75, 0.8125, 0.75, 0.8125, 0.8333, 0.7917, 0.8333, 0.7917, 0.8333, 0.8125, 0.8333, 0.8125, 0.9167, 0.7917, 0.9167, 0.7917, 0.9167, 0.8125, 0.9167, 0.8125, 1.0, 0.7917, 1.0, 0.7917, 2.22e-16, 0.8125, 2.22e-16, 0.8125, 0.08333, 0.7917, 0.08333, 0.7917, 0.08333, 0.8125, 0.08333, 0.8125, 0.1667, 0.7917, 0.1667, 0.7917, 0.1667, 0.8125, 0.1667, 0.8125, 0.25, 0.7917, 0.25, 0.7917, 0.25, 0.8125, 0.25, 0.8125, 0.3333, 0.7917, 0.3333, 0.7917, 0.3333, 0.8125, 0.3333, 0.8125, 0.4167, 0.7917, 0.4167, 0.7917, 0.4167, 0.8125, 0.4167, 0.8125, 0.5, 0.7917, 0.5, 0.8125, 0.5, 0.8333, 0.5, 0.8333, 0.5833, 0.8125, 0.5833, 0.8125, 0.5833, 0.8333, 0.5833, 0.8333, 0.6667, 0.8125, 0.6667, 0.8125, 0.6667, 0.8333, 0.6667, 0.8333, 0.75, 0.8125, 0.75, 0.8125, 0.75, 0.8333, 0.75, 0.8333, 0.8333, 0.8125, 0.8333, 0.8125, 0.8333, 0.8333, 0.8333, 0.8333, 0.9167, 0.8125, 0.9167, 0.8125, 0.9167, 0.8333, 0.9167, 0.8333, 1.0, 0.8125, 1.0, 0.8125, 2.22e-16, 0.8333, 2.22e-16, 0.8333, 0.08333, 0.8125, 0.08333, 0.8125, 0.08333, 0.8333, 0.08333, 0.8333, 0.1667, 0.8125, 0.1667, 0.8125, 0.1667, 0.8333, 0.1667, 0.8333, 0.25, 0.8125, 0.25, 0.8125, 0.25, 0.8333, 0.25, 0.8333, 0.3333, 0.8125, 0.3333, 0.8125, 0.3333, 0.8333, 0.3333, 0.8333, 0.4167, 0.8125, 0.4167, 0.8125, 0.4167, 0.8333, 0.4167, 0.8333, 0.5, 0.8125, 0.5, 0.8333, 0.5, 0.8542, 0.5, 0.8542, 0.5833, 0.8333, 0.5833, 0.8333, 0.5833, 0.8542, 0.5833, 0.8542, 0.6667, 0.8333, 0.6667, 0.8333, 0.6667, 0.8542, 0.6667, 0.8542, 0.75, 0.8333, 0.75, 0.8333, 0.75, 0.8542, 0.75, 0.8542, 0.8333, 0.8333, 0.8333, 0.8333, 0.8333, 0.8542, 0.8333, 0.8542, 0.9167, 0.8333, 0.9167, 0.8333, 0.9167, 0.8542, 0.9167, 0.8542, 1.0, 0.8333, 1.0, 0.8333, 2.22e-16, 0.8542, 2.22e-16, 0.8542, 0.08333, 0.8333, 0.08333, 0.8333, 0.08333, 0.8542, 0.08333, 0.8542, 0.1667, 0.8333, 0.1667, 0.8333, 0.1667, 0.8542, 0.1667, 0.8542, 0.25, 0.8333, 0.25, 0.8333, 0.25, 0.8542, 0.25, 0.8542, 0.3333, 0.8333, 0.3333, 0.8333, 0.3333, 0.8542, 0.3333, 0.8542, 0.4167, 0.8333, 0.4167, 0.8333, 0.4167, 0.8542, 0.4167, 0.8542, 0.5, 0.8333, 0.5, 0.8542, 0.5, 0.875, 0.5, 0.875, 0.5833, 0.8542, 0.5833, 0.8542, 0.5833, 0.875, 0.5833, 0.875, 0.6667, 0.8542, 0.6667, 0.8542, 0.6667, 0.875, 0.6667, 0.875, 0.75, 0.8542, 0.75, 0.8542, 0.75, 0.875, 0.75, 0.875, 0.8333, 0.8542, 0.8333, 0.8542, 0.8333, 0.875, 0.8333, 0.875, 0.9167, 0.8542, 0.9167, 0.8542, 0.9167, 0.875, 0.9167, 0.875, 1.0, 0.8542, 1.0, 0.8542, 2.22e-16, 0.875, 2.22e-16, 0.875, 0.08333, 0.8542, 0.08333, 0.8542, 0.08333, 0.875, 0.08333, 0.875, 0.1667, 0.8542, 0.1667, 0.8542, 0.1667, 0.875, 0.1667, 0.875, 0.25, 0.8542, 0.25, 0.8542, 0.25, 0.875, 0.25, 0.875, 0.3333, 0.8542, 0.3333, 0.8542, 0.3333, 0.875, 0.3333, 0.875, 0.4167, 0.8542, 0.4167, 0.8542, 0.4167, 0.875, 0.4167, 0.875, 0.5, 0.8542, 0.5, 0.875, 0.5, 0.8958, 0.5, 0.8958, 0.5833, 0.875, 0.5833, 0.875, 0.5833, 0.8958, 0.5833, 0.8958, 0.6667, 0.875, 0.6667, 0.875, 0.6667, 0.8958, 0.6667, 0.8958, 0.75, 0.875, 0.75, 0.875, 0.75, 0.8958, 0.75, 0.8958, 0.8333, 0.875, 0.8333, 0.875, 0.8333, 0.8958, 0.8333, 0.8958, 0.9167, 0.875, 0.9167, 0.875, 0.9167, 0.8958, 0.9167, 0.8958, 1.0, 0.875, 1.0, 0.875, 2.22e-16, 0.8958, 2.22e-16, 0.8958, 0.08333, 0.875, 0.08333, 0.875, 0.08333, 0.8958, 0.08333, 0.8958, 0.1667, 0.875, 0.1667, 0.875, 0.1667, 0.8958, 0.1667, 0.8958, 0.25, 0.875, 0.25, 0.875, 0.25, 0.8958, 0.25, 0.8958, 0.3333, 0.875, 0.3333, 0.875, 0.3333, 0.8958, 0.3333, 0.8958, 0.4167, 0.875, 0.4167, 0.875, 0.4167, 0.8958, 0.4167, 0.8958, 0.5, 0.875, 0.5, 0.8958, 0.5, 0.9167, 0.5, 0.9167, 0.5833, 0.8958, 0.5833, 0.8958, 0.5833, 0.9167, 0.5833, 0.9167, 0.6667, 0.8958, 0.6667, 0.8958, 0.6667, 0.9167, 0.6667, 0.9167, 0.75, 0.8958, 0.75, 0.8958, 0.75, 0.9167, 0.75, 0.9167, 0.8333, 0.8958, 0.8333, 0.8958, 0.8333, 0.9167, 0.8333, 0.9167, 0.9167, 0.8958, 0.9167, 0.8958, 0.9167, 0.9167, 0.9167, 0.9167, 1.0, 0.8958, 1.0, 0.8958, 2.22e-16, 0.9167, 2.22e-16, 0.9167, 0.08333, 0.8958, 0.08333, 0.8958, 0.08333, 0.9167, 0.08333, 0.9167, 0.1667, 0.8958, 0.1667, 0.8958, 0.1667, 0.9167, 0.1667, 0.9167, 0.25, 0.8958, 0.25, 0.8958, 0.25, 0.9167, 0.25, 0.9167, 0.3333, 0.8958, 0.3333, 0.8958, 0.3333, 0.9167, 0.3333, 0.9167, 0.4167, 0.8958, 0.4167, 0.8958, 0.4167, 0.9167, 0.4167, 0.9167, 0.5, 0.8958, 0.5, 0.9167, 0.5, 0.9375, 0.5, 0.9375, 0.5833, 0.9167, 0.5833, 0.9167, 0.5833, 0.9375, 0.5833, 0.9375, 0.6667, 0.9167, 0.6667, 0.9167, 0.6667, 0.9375, 0.6667, 0.9375, 0.75, 0.9167, 0.75, 0.9167, 0.75, 0.9375, 0.75, 0.9375, 0.8333, 0.9167, 0.8333, 0.9167, 0.8333, 0.9375, 0.8333, 0.9375, 0.9167, 0.9167, 0.9167, 0.9167, 0.9167, 0.9375, 0.9167, 0.9375, 1.0, 0.9167, 1.0, 0.9167, 2.22e-16, 0.9375, 2.22e-16, 0.9375, 0.08333, 0.9167, 0.08333, 0.9167, 0.08333, 0.9375, 0.08333, 0.9375, 0.1667, 0.9167, 0.1667, 0.9167, 0.1667, 0.9375, 0.1667, 0.9375, 0.25, 0.9167, 0.25, 0.9167, 0.25, 0.9375, 0.25, 0.9375, 0.3333, 0.9167, 0.3333, 0.9167, 0.3333, 0.9375, 0.3333, 0.9375, 0.4167, 0.9167, 0.4167, 0.9167, 0.4167, 0.9375, 0.4167, 0.9375, 0.5, 0.9167, 0.5, 0.9375, 0.5, 0.9583, 0.5, 0.9583, 0.5833, 0.9375, 0.5833, 0.9375, 0.5833, 0.9583, 0.5833, 0.9583, 0.6667, 0.9375, 0.6667, 0.9375, 0.6667, 0.9583, 0.6667, 0.9583, 0.75, 0.9375, 0.75, 0.9375, 0.75, 0.9583, 0.75, 0.9583, 0.8333, 0.9375, 0.8333, 0.9375, 0.8333, 0.9583, 0.8333, 0.9583, 0.9167, 0.9375, 0.9167, 0.9375, 0.9167, 0.9583, 0.9167, 0.9583, 1.0, 0.9375, 1.0, 0.9375, 2.22e-16, 0.9583, 2.22e-16, 0.9583, 0.08333, 0.9375, 0.08333, 0.9375, 0.08333, 0.9583, 0.08333, 0.9583, 0.1667, 0.9375, 0.1667, 0.9375, 0.1667, 0.9583, 0.1667, 0.9583, 0.25, 0.9375, 0.25, 0.9375, 0.25, 0.9583, 0.25, 0.9583, 0.3333, 0.9375, 0.3333, 0.9375, 0.3333, 0.9583, 0.3333, 0.9583, 0.4167, 0.9375, 0.4167, 0.9375, 0.4167, 0.9583, 0.4167, 0.9583, 0.5, 0.9375, 0.5, 0.9583, 0.5, 0.9792, 0.5, 0.9792, 0.5833, 0.9583, 0.5833, 0.9583, 0.5833, 0.9792, 0.5833, 0.9792, 0.6667, 0.9583, 0.6667, 0.9583, 0.6667, 0.9792, 0.6667, 0.9792, 0.75, 0.9583, 0.75, 0.9583, 0.75, 0.9792, 0.75, 0.9792, 0.8333, 0.9583, 0.8333, 0.9583, 0.8333, 0.9792, 0.8333, 0.9792, 0.9167, 0.9583, 0.9167, 0.9583, 0.9167, 0.9792, 0.9167, 0.9792, 1.0, 0.9583, 1.0, 0.9583, 2.22e-16, 0.9792, 2.22e-16, 0.9792, 0.08333, 0.9583, 0.08333, 0.9583, 0.08333, 0.9792, 0.08333, 0.9792, 0.1667, 0.9583, 0.1667, 0.9583, 0.1667, 0.9792, 0.1667, 0.9792, 0.25, 0.9583, 0.25, 0.9583, 0.25, 0.9792, 0.25, 0.9792, 0.3333, 0.9583, 0.3333, 0.9583, 0.3333, 0.9792, 0.3333, 0.9792, 0.4167, 0.9583, 0.4167, 0.9583, 0.4167, 0.9792, 0.4167, 0.9792, 0.5, 0.9583, 0.5, 0.9792, 0.5, 1.0, 0.5, 1.0, 0.5833, 0.9792, 0.5833, 0.9792, 0.5833, 1.0, 0.5833, 1.0, 0.6667, 0.9792, 0.6667, 0.9792, 0.6667, 1.0, 0.6667, 1.0, 0.75, 0.9792, 0.75, 0.9792, 0.75, 1.0, 0.75, 1.0, 0.8333, 0.9792, 0.8333, 0.9792, 0.8333, 1.0, 0.8333, 1.0, 0.9167, 0.9792, 0.9167, 0.9792, 0.9167, 1.0, 0.9167, 1.0, 1.0, 0.9792, 1.0, 0.9792, 2.22e-16, 1.0, 2.22e-16, 1.0, 0.08333, 0.9792, 0.08333, 0.9792, 0.08333, 1.0, 0.08333, 1.0, 0.1667, 0.9792, 0.1667, 0.9792, 0.1667, 1.0, 0.1667, 1.0, 0.25, 0.9792, 0.25, 0.9792, 0.25, 1.0, 0.25, 1.0, 0.3333, 0.9792, 0.3333, 0.9792, 0.3333, 1.0, 0.3333, 1.0, 0.4167, 0.9792, 0.4167, 0.9792, 0.4167, 1.0, 0.4167, 1.0, 0.5, 0.9792, 0.5, 8.882e-16, 0.5, 0.02083, 0.5, 0.02083, 0.5833, 8.882e-16, 0.5833, 8.882e-16, 0.5833, 0.02083, 0.5833, 0.02083, 0.6667, 8.882e-16, 0.6667, 8.882e-16, 0.6667, 0.02083, 0.6667, 0.02083, 0.75, 8.882e-16, 0.75, 8.882e-16, 0.75, 0.02083, 0.75, 0.02083, 0.8333, 8.882e-16, 0.8333, 8.882e-16, 0.8333, 0.02083, 0.8333, 0.02083, 0.9167, 8.882e-16, 0.9167, 8.882e-16, 0.9167, 0.02083, 0.9167, 0.02083, 1.0, 8.882e-16, 1.0, 8.882e-16, 2.22e-16, 0.02083, 2.22e-16, 0.02083, 0.08333, 8.882e-16, 0.08333, 8.882e-16, 0.08333, 0.02083, 0.08333, 0.02083, 0.1667, 8.882e-16, 0.1667, 8.882e-16, 0.1667, 0.02083, 0.1667, 0.02083, 0.25, 8.882e-16, 0.25, 8.882e-16, 0.25, 0.02083, 0.25, 0.02083, 0.3333, 8.882e-16, 0.3333, 8.882e-16, 0.3333, 0.02083, 0.3333, 0.02083, 0.4167, 8.882e-16, 0.4167, 8.882e-16, 0.4167, 0.02083, 0.4167, 0.02083, 0.5, 8.882e-16, 0.5, 0.02083, 0.5, 0.04167, 0.5, 0.04167, 0.5833, 0.02083, 0.5833, 0.02083, 0.5833, 0.04167, 0.5833, 0.04167, 0.6667, 0.02083, 0.6667, 0.02083, 0.6667, 0.04167, 0.6667, 0.04167, 0.75, 0.02083, 0.75, 0.02083, 0.75, 0.04167, 0.75, 0.04167, 0.8333, 0.02083, 0.8333, 0.02083, 0.8333, 0.04167, 0.8333, 0.04167, 0.9167, 0.02083, 0.9167, 0.02083, 0.9167, 0.04167, 0.9167, 0.04167, 1.0, 0.02083, 1.0, 0.02083, 2.22e-16, 0.04167, 2.22e-16, 0.04167, 0.08333, 0.02083, 0.08333, 0.02083, 0.08333, 0.04167, 0.08333, 0.04167, 0.1667, 0.02083, 0.1667, 0.02083, 0.1667, 0.04167, 0.1667, 0.04167, 0.25, 0.02083, 0.25, 0.02083, 0.25, 0.04167, 0.25, 0.04167, 0.3333, 0.02083, 0.3333, 0.02083, 0.3333, 0.04167, 0.3333, 0.04167, 0.4167, 0.02083, 0.4167, 0.02083, 0.4167, 0.04167, 0.4167, 0.04167, 0.5, 0.02083, 0.5, 0.04167, 0.5, 0.0625, 0.5, 0.0625, 0.5833, 0.04167, 0.5833, 0.04167, 0.5833, 0.0625, 0.5833, 0.0625, 0.6667, 0.04167, 0.6667, 0.04167, 0.6667, 0.0625, 0.6667, 0.0625, 0.75, 0.04167, 0.75, 0.04167, 0.75, 0.0625, 0.75, 0.0625, 0.8333, 0.04167, 0.8333, 0.04167, 0.8333, 0.0625, 0.8333, 0.0625, 0.9167, 0.04167, 0.9167, 0.04167, 0.9167, 0.0625, 0.9167, 0.0625, 1.0, 0.04167, 1.0, 0.04167, 2.22e-16, 0.0625, 2.22e-16, 0.0625, 0.08333, 0.04167, 0.08333, 0.04167, 0.08333, 0.0625, 0.08333, 0.0625, 0.1667, 0.04167, 0.1667, 0.04167, 0.1667, 0.0625, 0.1667, 0.0625, 0.25, 0.04167, 0.25, 0.04167, 0.25, 0.0625, 0.25, 0.0625, 0.3333, 0.04167, 0.3333, 0.04167, 0.3333, 0.0625, 0.3333, 0.0625, 0.4167, 0.04167, 0.4167, 0.04167, 0.4167, 0.0625, 0.4167, 0.0625, 0.5, 0.04167, 0.5, 0.0625, 0.5, 0.08333, 0.5, 0.08333, 0.5833, 0.0625, 0.5833, 0.0625, 0.5833, 0.08333, 0.5833, 0.08333, 0.6667, 0.0625, 0.6667, 0.0625, 0.6667, 0.08333, 0.6667, 0.08333, 0.75, 0.0625, 0.75, 0.0625, 0.75, 0.08333, 0.75, 0.08333, 0.8333, 0.0625, 0.8333, 0.0625, 0.8333, 0.08333, 0.8333, 0.08333, 0.9167, 0.0625, 0.9167, 0.0625, 0.9167, 0.08333, 0.9167, 0.08333, 1.0, 0.0625, 1.0, 0.0625, 2.22e-16, 0.08333, 2.22e-16, 0.08333, 0.08333, 0.0625, 0.08333, 0.0625, 0.08333, 0.08333, 0.08333, 0.08333, 0.1667, 0.0625, 0.1667, 0.0625, 0.1667, 0.08333, 0.1667, 0.08333, 0.25, 0.0625, 0.25, 0.0625, 0.25, 0.08333, 0.25, 0.08333, 0.3333, 0.0625, 0.3333, 0.0625, 0.3333, 0.08333, 0.3333, 0.08333, 0.4167, 0.0625, 0.4167, 0.0625, 0.4167, 0.08333, 0.4167, 0.08333, 0.5, 0.0625, 0.5, 0.08333, 0.5, 0.1042, 0.5, 0.1042, 0.5833, 0.08333, 0.5833, 0.08333, 0.5833, 0.1042, 0.5833, 0.1042, 0.6667, 0.08333, 0.6667, 0.08333, 0.6667, 0.1042, 0.6667, 0.1042, 0.75, 0.08333, 0.75, 0.08333, 0.75, 0.1042, 0.75, 0.1042, 0.8333, 0.08333, 0.8333, 0.08333, 0.8333, 0.1042, 0.8333, 0.1042, 0.9167, 0.08333, 0.9167, 0.08333, 0.9167, 0.1042, 0.9167, 0.1042, 1.0, 0.08333, 1.0, 0.08333, 2.22e-16, 0.1042, 2.22e-16, 0.1042, 0.08333, 0.08333, 0.08333, 0.08333, 0.08333, 0.1042, 0.08333, 0.1042, 0.1667, 0.08333, 0.1667, 0.08333, 0.1667, 0.1042, 0.1667, 0.1042, 0.25, 0.08333, 0.25, 0.08333, 0.25, 0.1042, 0.25, 0.1042, 0.3333, 0.08333, 0.3333, 0.08333, 0.3333, 0.1042, 0.3333, 0.1042, 0.4167, 0.08333, 0.4167, 0.08333, 0.4167, 0.1042, 0.4167, 0.1042, 0.5, 0.08333, 0.5, 0.1042, 0.5, 0.125, 0.5, 0.125, 0.5833, 0.1042, 0.5833, 0.1042, 0.5833, 0.125, 0.5833, 0.125, 0.6667, 0.1042, 0.6667, 0.1042, 0.6667, 0.125, 0.6667, 0.125, 0.75, 0.1042, 0.75, 0.1042, 0.75, 0.125, 0.75, 0.125, 0.8333, 0.1042, 0.8333, 0.1042, 0.8333, 0.125, 0.8333, 0.125, 0.9167, 0.1042, 0.9167, 0.1042, 0.9167, 0.125, 0.9167, 0.125, 1.0, 0.1042, 1.0, 0.1042, 2.22e-16, 0.125, 2.22e-16, 0.125, 0.08333, 0.1042, 0.08333, 0.1042, 0.08333, 0.125, 0.08333, 0.125, 0.1667, 0.1042, 0.1667, 0.1042, 0.1667, 0.125, 0.1667, 0.125, 0.25, 0.1042, 0.25, 0.1042, 0.25, 0.125, 0.25, 0.125, 0.3333, 0.1042, 0.3333, 0.1042, 0.3333, 0.125, 0.3333, 0.125, 0.4167, 0.1042, 0.4167, 0.1042, 0.4167, 0.125, 0.4167, 0.125, 0.5, 0.1042, 0.5, 0.125, 0.5, 0.1458, 0.5, 0.1458, 0.5833, 0.125, 0.5833, 0.125, 0.5833, 0.1458, 0.5833, 0.1458, 0.6667, 0.125, 0.6667, 0.125, 0.6667, 0.1458, 0.6667, 0.1458, 0.75, 0.125, 0.75, 0.125, 0.75, 0.1458, 0.75, 0.1458, 0.8333, 0.125, 0.8333, 0.125, 0.8333, 0.1458, 0.8333, 0.1458, 0.9167, 0.125, 0.9167, 0.125, 0.9167, 0.1458, 0.9167, 0.1458, 1.0, 0.125, 1.0, 0.125, 2.22e-16, 0.1458, 2.22e-16, 0.1458, 0.08333, 0.125, 0.08333, 0.125, 0.08333, 0.1458, 0.08333, 0.1458, 0.1667, 0.125, 0.1667, 0.125, 0.1667, 0.1458, 0.1667, 0.1458, 0.25, 0.125, 0.25, 0.125, 0.25, 0.1458, 0.25, 0.1458, 0.3333, 0.125, 0.3333, 0.125, 0.3333, 0.1458, 0.3333, 0.1458, 0.4167, 0.125, 0.4167, 0.125, 0.4167, 0.1458, 0.4167, 0.1458, 0.5, 0.125, 0.5, 0.1458, 0.5, 0.1667, 0.5, 0.1667, 0.5833, 0.1458, 0.5833, 0.1458, 0.5833, 0.1667, 0.5833, 0.1667, 0.6667, 0.1458, 0.6667, 0.1458, 0.6667, 0.1667, 0.6667, 0.1667, 0.75, 0.1458, 0.75, 0.1458, 0.75, 0.1667, 0.75, 0.1667, 0.8333, 0.1458, 0.8333, 0.1458, 0.8333, 0.1667, 0.8333, 0.1667, 0.9167, 0.1458, 0.9167, 0.1458, 0.9167, 0.1667, 0.9167, 0.1667, 1.0, 0.1458, 1.0, 0.1458, 2.22e-16, 0.1667, 2.22e-16, 0.1667, 0.08333, 0.1458, 0.08333, 0.1458, 0.08333, 0.1667, 0.08333, 0.1667, 0.1667, 0.1458, 0.1667, 0.1458, 0.1667, 0.1667, 0.1667, 0.1667, 0.25, 0.1458, 0.25, 0.1458, 0.25, 0.1667, 0.25, 0.1667, 0.3333, 0.1458, 0.3333, 0.1458, 0.3333, 0.1667, 0.3333, 0.1667, 0.4167, 0.1458, 0.4167, 0.1458, 0.4167, 0.1667, 0.4167, 0.1667, 0.5, 0.1458, 0.5, 0.1667, 0.5, 0.1875, 0.5, 0.1875, 0.5833, 0.1667, 0.5833, 0.1667, 0.5833, 0.1875, 0.5833, 0.1875, 0.6667, 0.1667, 0.6667, 0.1667, 0.6667, 0.1875, 0.6667, 0.1875, 0.75, 0.1667, 0.75, 0.1667, 0.75, 0.1875, 0.75, 0.1875, 0.8333, 0.1667, 0.8333, 0.1667, 0.8333, 0.1875, 0.8333, 0.1875, 0.9167, 0.1667, 0.9167, 0.1667, 0.9167, 0.1875, 0.9167, 0.1875, 1.0, 0.1667, 1.0, 0.1667, 2.22e-16, 0.1875, 2.22e-16, 0.1875, 0.08333, 0.1667, 0.08333, 0.1667, 0.08333, 0.1875, 0.08333, 0.1875, 0.1667, 0.1667, 0.1667, 0.1667, 0.1667, 0.1875, 0.1667, 0.1875, 0.25, 0.1667, 0.25, 0.1667, 0.25, 0.1875, 0.25, 0.1875, 0.3333, 0.1667, 0.3333, 0.1667, 0.3333, 0.1875, 0.3333, 0.1875, 0.4167, 0.1667, 0.4167, 0.1667, 0.4167, 0.1875, 0.4167, 0.1875, 0.5, 0.1667, 0.5, 0.1875, 0.5, 0.2083, 0.5, 0.2083, 0.5833, 0.1875, 0.5833, 0.1875, 0.5833, 0.2083, 0.5833, 0.2083, 0.6667, 0.1875, 0.6667, 0.1875, 0.6667, 0.2083, 0.6667, 0.2083, 0.75, 0.1875, 0.75, 0.1875, 0.75, 0.2083, 0.75, 0.2083, 0.8333, 0.1875, 0.8333, 0.1875, 0.8333, 0.2083, 0.8333, 0.2083, 0.9167, 0.1875, 0.9167, 0.1875, 0.9167, 0.2083, 0.9167, 0.2083, 1.0, 0.1875, 1.0, 0.1875, 2.22e-16, 0.2083, 2.22e-16, 0.2083, 0.08333, 0.1875, 0.08333, 0.1875, 0.08333, 0.2083, 0.08333, 0.2083, 0.1667, 0.1875, 0.1667, 0.1875, 0.1667, 0.2083, 0.1667, 0.2083, 0.25, 0.1875, 0.25, 0.1875, 0.25, 0.2083, 0.25, 0.2083, 0.3333, 0.1875, 0.3333, 0.1875, 0.3333, 0.2083, 0.3333, 0.2083, 0.4167, 0.1875, 0.4167, 0.1875, 0.4167, 0.2083, 0.4167, 0.2083, 0.5, 0.1875, 0.5, 0.2083, 0.5, 0.2292, 0.5, 0.2292, 0.5833, 0.2083, 0.5833, 0.2083, 0.5833, 0.2292, 0.5833, 0.2292, 0.6667, 0.2083, 0.6667, 0.2083, 0.6667, 0.2292, 0.6667, 0.2292, 0.75, 0.2083, 0.75, 0.2083, 0.75, 0.2292, 0.75, 0.2292, 0.8333, 0.2083, 0.8333, 0.2083, 0.8333, 0.2292, 0.8333, 0.2292, 0.9167, 0.2083, 0.9167, 0.2083, 0.9167, 0.2292, 0.9167, 0.2292, 1.0, 0.2083, 1.0, 0.2083, 2.22e-16, 0.2292, 2.22e-16, 0.2292, 0.08333, 0.2083, 0.08333, 0.2083, 0.08333, 0.2292, 0.08333, 0.2292, 0.1667, 0.2083, 0.1667, 0.2083, 0.1667, 0.2292, 0.1667, 0.2292, 0.25, 0.2083, 0.25, 0.2083, 0.25, 0.2292, 0.25, 0.2292, 0.3333, 0.2083, 0.3333, 0.2083, 0.3333, 0.2292, 0.3333, 0.2292, 0.4167, 0.2083, 0.4167, 0.2083, 0.4167, 0.2292, 0.4167, 0.2292, 0.5, 0.2083, 0.5, 0.2292, 0.5, 0.25, 0.5, 0.25, 0.5833, 0.2292, 0.5833, 0.2292, 0.5833, 0.25, 0.5833, 0.25, 0.6667, 0.2292, 0.6667, 0.2292, 0.6667, 0.25, 0.6667, 0.25, 0.75, 0.2292, 0.75, 0.2292, 0.75, 0.25, 0.75, 0.25, 0.8333, 0.2292, 0.8333, 0.2292, 0.8333, 0.25, 0.8333, 0.25, 0.9167, 0.2292, 0.9167, 0.2292, 0.9167, 0.25, 0.9167, 0.25, 1.0, 0.2292, 1.0, 0.2292, 2.22e-16, 0.25, 2.22e-16, 0.25, 0.08333, 0.2292, 0.08333, 0.2292, 0.08333, 0.25, 0.08333, 0.25, 0.1667, 0.2292, 0.1667, 0.2292, 0.1667, 0.25, 0.1667, 0.25, 0.25, 0.2292, 0.25, 0.2292, 0.25, 0.25, 0.25, 0.25, 0.3333, 0.2292, 0.3333, 0.2292, 0.3333, 0.25, 0.3333, 0.25, 0.4167, 0.2292, 0.4167, 0.2292, 0.4167, 0.25, 0.4167, 0.25, 0.5, 0.2292, 0.5, 0.25, 0.5, 0.2708, 0.5, 0.2708, 0.5833, 0.25, 0.5833, 0.25, 0.5833, 0.2708, 0.5833, 0.2708, 0.6667, 0.25, 0.6667, 0.25, 0.6667, 0.2708, 0.6667, 0.2708, 0.75, 0.25, 0.75, 0.25, 0.75, 0.2708, 0.75, 0.2708, 0.8333, 0.25, 0.8333, 0.25, 0.8333, 0.2708, 0.8333, 0.2708, 0.9167, 0.25, 0.9167, 0.25, 0.9167, 0.2708, 0.9167, 0.2708, 1.0, 0.25, 1.0, 0.25, 2.22e-16, 0.2708, 2.22e-16, 0.2708, 0.08333, 0.25, 0.08333, 0.25, 0.08333, 0.2708, 0.08333, 0.2708, 0.1667, 0.25, 0.1667, 0.25, 0.1667, 0.2708, 0.1667, 0.2708, 0.25, 0.25, 0.25, 0.25, 0.25, 0.2708, 0.25, 0.2708, 0.3333, 0.25, 0.3333, 0.25, 0.3333, 0.2708, 0.3333, 0.2708, 0.4167, 0.25, 0.4167, 0.25, 0.4167, 0.2708, 0.4167, 0.2708, 0.5, 0.25, 0.5, 0.2708, 0.5, 0.2917, 0.5, 0.2917, 0.5833, 0.2708, 0.5833, 0.2708, 0.5833, 0.2917, 0.5833, 0.2917, 0.6667, 0.2708, 0.6667, 0.2708, 0.6667, 0.2917, 0.6667, 0.2917, 0.75, 0.2708, 0.75, 0.2708, 0.75, 0.2917, 0.75, 0.2917, 0.8333, 0.2708, 0.8333, 0.2708, 0.8333, 0.2917, 0.8333, 0.2917, 0.9167, 0.2708, 0.9167, 0.2708, 0.9167, 0.2917, 0.9167, 0.2917, 1.0, 0.2708, 1.0, 0.2708, 2.22e-16, 0.2917, 2.22e-16, 0.2917, 0.08333, 0.2708, 0.08333, 0.2708, 0.08333, 0.2917, 0.08333, 0.2917, 0.1667, 0.2708, 0.1667, 0.2708, 0.1667, 0.2917, 0.1667, 0.2917, 0.25, 0.2708, 0.25, 0.2708, 0.25, 0.2917, 0.25, 0.2917, 0.3333, 0.2708, 0.3333, 0.2708, 0.3333, 0.2917, 0.3333, 0.2917, 0.4167, 0.2708, 0.4167, 0.2708, 0.4167, 0.2917, 0.4167, 0.2917, 0.5, 0.2708, 0.5, 0.2917, 0.5, 0.3125, 0.5, 0.3125, 0.5833, 0.2917, 0.5833, 0.2917, 0.5833, 0.3125, 0.5833, 0.3125, 0.6667, 0.2917, 0.6667, 0.2917, 0.6667, 0.3125, 0.6667, 0.3125, 0.75, 0.2917, 0.75, 0.2917, 0.75, 0.3125, 0.75, 0.3125, 0.8333, 0.2917, 0.8333, 0.2917, 0.8333, 0.3125, 0.8333, 0.3125, 0.9167, 0.2917, 0.9167, 0.2917, 0.9167, 0.3125, 0.9167, 0.3125, 1.0, 0.2917, 1.0, 0.2917, 2.22e-16, 0.3125, 2.22e-16, 0.3125, 0.08333, 0.2917, 0.08333, 0.2917, 0.08333, 0.3125, 0.08333, 0.3125, 0.1667, 0.2917, 0.1667, 0.2917, 0.1667, 0.3125, 0.1667, 0.3125, 0.25, 0.2917, 0.25, 0.2917, 0.25, 0.3125, 0.25, 0.3125, 0.3333, 0.2917, 0.3333, 0.2917, 0.3333, 0.3125, 0.3333, 0.3125, 0.4167, 0.2917, 0.4167, 0.2917, 0.4167, 0.3125, 0.4167, 0.3125, 0.5, 0.2917, 0.5, 0.3125, 0.5, 0.3333, 0.5, 0.3333, 0.5833, 0.3125, 0.5833, 0.3125, 0.5833, 0.3333, 0.5833, 0.3333, 0.6667, 0.3125, 0.6667, 0.3125, 0.6667, 0.3333, 0.6667, 0.3333, 0.75, 0.3125, 0.75, 0.3125, 0.75, 0.3333, 0.75, 0.3333, 0.8333, 0.3125, 0.8333, 0.3125, 0.8333, 0.3333, 0.8333, 0.3333, 0.9167, 0.3125, 0.9167, 0.3125, 0.9167, 0.3333, 0.9167, 0.3333, 1.0, 0.3125, 1.0, 0.3125, 2.22e-16, 0.3333, 2.22e-16, 0.3333, 0.08333, 0.3125, 0.08333, 0.3125, 0.08333, 0.3333, 0.08333, 0.3333, 0.1667, 0.3125, 0.1667, 0.3125, 0.1667, 0.3333, 0.1667, 0.3333, 0.25, 0.3125, 0.25, 0.3125, 0.25, 0.3333, 0.25, 0.3333, 0.3333, 0.3125, 0.3333, 0.3125, 0.3333, 0.3333, 0.3333, 0.3333, 0.4167, 0.3125, 0.4167, 0.3125, 0.4167, 0.3333, 0.4167, 0.3333, 0.5, 0.3125, 0.5, 0.3333, 0.5, 0.3542, 0.5, 0.3542, 0.5833, 0.3333, 0.5833, 0.3333, 0.5833, 0.3542, 0.5833, 0.3542, 0.6667, 0.3333, 0.6667, 0.3333, 0.6667, 0.3542, 0.6667, 0.3542, 0.75, 0.3333, 0.75, 0.3333, 0.75, 0.3542, 0.75, 0.3542, 0.8333, 0.3333, 0.8333, 0.3333, 0.8333, 0.3542, 0.8333, 0.3542, 0.9167, 0.3333, 0.9167, 0.3333, 0.9167, 0.3542, 0.9167, 0.3542, 1.0, 0.3333, 1.0, 0.3333, 2.22e-16, 0.3542, 2.22e-16, 0.3542, 0.08333, 0.3333, 0.08333, 0.3333, 0.08333, 0.3542, 0.08333, 0.3542, 0.1667, 0.3333, 0.1667, 0.3333, 0.1667, 0.3542, 0.1667, 0.3542, 0.25, 0.3333, 0.25, 0.3333, 0.25, 0.3542, 0.25, 0.3542, 0.3333, 0.3333, 0.3333, 0.3333, 0.3333, 0.3542, 0.3333, 0.3542, 0.4167, 0.3333, 0.4167, 0.3333, 0.4167, 0.3542, 0.4167, 0.3542, 0.5, 0.3333, 0.5, 0.3542, 0.5, 0.375, 0.5, 0.375, 0.5833, 0.3542, 0.5833, 0.3542, 0.5833, 0.375, 0.5833, 0.375, 0.6667, 0.3542, 0.6667, 0.3542, 0.6667, 0.375, 0.6667, 0.375, 0.75, 0.3542, 0.75, 0.3542, 0.75, 0.375, 0.75, 0.375, 0.8333, 0.3542, 0.8333, 0.3542, 0.8333, 0.375, 0.8333, 0.375, 0.9167, 0.3542, 0.9167, 0.3542, 0.9167, 0.375, 0.9167, 0.375, 1.0, 0.3542, 1.0, 0.3542, 2.22e-16, 0.375, 2.22e-16, 0.375, 0.08333, 0.3542, 0.08333, 0.3542, 0.08333, 0.375, 0.08333, 0.375, 0.1667, 0.3542, 0.1667, 0.3542, 0.1667, 0.375, 0.1667, 0.375, 0.25, 0.3542, 0.25, 0.3542, 0.25, 0.375, 0.25, 0.375, 0.3333, 0.3542, 0.3333, 0.3542, 0.3333, 0.375, 0.3333, 0.375, 0.4167, 0.3542, 0.4167, 0.3542, 0.4167, 0.375, 0.4167, 0.375, 0.5, 0.3542, 0.5, 0.375, 0.5, 0.3958, 0.5, 0.3958, 0.5833, 0.375, 0.5833, 0.375, 0.5833, 0.3958, 0.5833, 0.3958, 0.6667, 0.375, 0.6667, 0.375, 0.6667, 0.3958, 0.6667, 0.3958, 0.75, 0.375, 0.75, 0.375, 0.75, 0.3958, 0.75, 0.3958, 0.8333, 0.375, 0.8333, 0.375, 0.8333, 0.3958, 0.8333, 0.3958, 0.9167, 0.375, 0.9167, 0.375, 0.9167, 0.3958, 0.9167, 0.3958, 1.0, 0.375, 1.0, 0.375, 2.22e-16, 0.3958, 2.22e-16, 0.3958, 0.08333, 0.375, 0.08333, 0.375, 0.08333, 0.3958, 0.08333, 0.3958, 0.1667, 0.375, 0.1667, 0.375, 0.1667, 0.3958, 0.1667, 0.3958, 0.25, 0.375, 0.25, 0.375, 0.25, 0.3958, 0.25, 0.3958, 0.3333, 0.375, 0.3333, 0.375, 0.3333, 0.3958, 0.3333, 0.3958, 0.4167, 0.375, 0.4167, 0.375, 0.4167, 0.3958, 0.4167, 0.3958, 0.5, 0.375, 0.5, 0.3958, 0.5, 0.4167, 0.5, 0.4167, 0.5833, 0.3958, 0.5833, 0.3958, 0.5833, 0.4167, 0.5833, 0.4167, 0.6667, 0.3958, 0.6667, 0.3958, 0.6667, 0.4167, 0.6667, 0.4167, 0.75, 0.3958, 0.75, 0.3958, 0.75, 0.4167, 0.75, 0.4167, 0.8333, 0.3958, 0.8333, 0.3958, 0.8333, 0.4167, 0.8333, 0.4167, 0.9167, 0.3958, 0.9167, 0.3958, 0.9167, 0.4167, 0.9167, 0.4167, 1.0, 0.3958, 1.0, 0.3958, 2.22e-16, 0.4167, 2.22e-16, 0.4167, 0.08333, 0.3958, 0.08333, 0.3958, 0.08333, 0.4167, 0.08333, 0.4167, 0.1667, 0.3958, 0.1667, 0.3958, 0.1667, 0.4167, 0.1667, 0.4167, 0.25, 0.3958, 0.25, 0.3958, 0.25, 0.4167, 0.25, 0.4167, 0.3333, 0.3958, 0.3333, 0.3958, 0.3333, 0.4167, 0.3333, 0.4167, 0.4167, 0.3958, 0.4167, 0.3958, 0.4167, 0.4167, 0.4167, 0.4167, 0.5, 0.3958, 0.5, 0.4167, 0.5, 0.4375, 0.5, 0.4375, 0.5833, 0.4167, 0.5833, 0.4167, 0.5833, 0.4375, 0.5833, 0.4375, 0.6667, 0.4167, 0.6667, 0.4167, 0.6667, 0.4375, 0.6667, 0.4375, 0.75, 0.4167, 0.75, 0.4167, 0.75, 0.4375, 0.75, 0.4375, 0.8333, 0.4167, 0.8333, 0.4167, 0.8333, 0.4375, 0.8333, 0.4375, 0.9167, 0.4167, 0.9167, 0.4167, 0.9167, 0.4375, 0.9167, 0.4375, 1.0, 0.4167, 1.0, 0.4167, 2.22e-16, 0.4375, 2.22e-16, 0.4375, 0.08333, 0.4167, 0.08333, 0.4167, 0.08333, 0.4375, 0.08333, 0.4375, 0.1667, 0.4167, 0.1667, 0.4167, 0.1667, 0.4375, 0.1667, 0.4375, 0.25, 0.4167, 0.25, 0.4167, 0.25, 0.4375, 0.25, 0.4375, 0.3333, 0.4167, 0.3333, 0.4167, 0.3333, 0.4375, 0.3333, 0.4375, 0.4167, 0.4167, 0.4167, 0.4167, 0.4167, 0.4375, 0.4167, 0.4375, 0.5, 0.4167, 0.5, 0.4375, 0.5, 0.4583, 0.5, 0.4583, 0.5833, 0.4375, 0.5833, 0.4375, 0.5833, 0.4583, 0.5833, 0.4583, 0.6667, 0.4375, 0.6667, 0.4375, 0.6667, 0.4583, 0.6667, 0.4583, 0.75, 0.4375, 0.75, 0.4375, 0.75, 0.4583, 0.75, 0.4583, 0.8333, 0.4375, 0.8333, 0.4375, 0.8333, 0.4583, 0.8333, 0.4583, 0.9167, 0.4375, 0.9167, 0.4375, 0.9167, 0.4583, 0.9167, 0.4583, 1.0, 0.4375, 1.0, 0.4375, 2.22e-16, 0.4583, 2.22e-16, 0.4583, 0.08333, 0.4375, 0.08333, 0.4375, 0.08333, 0.4583, 0.08333, 0.4583, 0.1667, 0.4375, 0.1667, 0.4375, 0.1667, 0.4583, 0.1667, 0.4583, 0.25, 0.4375, 0.25, 0.4375, 0.25, 0.4583, 0.25, 0.4583, 0.3333, 0.4375, 0.3333, 0.4375, 0.3333, 0.4583, 0.3333, 0.4583, 0.4167, 0.4375, 0.4167, 0.4375, 0.4167, 0.4583, 0.4167, 0.4583, 0.5, 0.4375, 0.5, 0.4583, 0.5, 0.4792, 0.5, 0.4792, 0.5833, 0.4583, 0.5833, 0.4583, 0.5833, 0.4792, 0.5833, 0.4792, 0.6667, 0.4583, 0.6667, 0.4583, 0.6667, 0.4792, 0.6667, 0.4792, 0.75, 0.4583, 0.75, 0.4583, 0.75, 0.4792, 0.75, 0.4792, 0.8333, 0.4583, 0.8333, 0.4583, 0.8333, 0.4792, 0.8333, 0.4792, 0.9167, 0.4583, 0.9167, 0.4583, 0.9167, 0.4792, 0.9167, 0.4792, 1.0, 0.4583, 1.0, 0.4583, 2.22e-16, 0.4792, 2.22e-16, 0.4792, 0.08333, 0.4583, 0.08333, 0.4583, 0.08333, 0.4792, 0.08333, 0.4792, 0.1667, 0.4583, 0.1667, 0.4583, 0.1667, 0.4792, 0.1667, 0.4792, 0.25, 0.4583, 0.25, 0.4583, 0.25, 0.4792, 0.25, 0.4792, 0.3333, 0.4583, 0.3333, 0.4583, 0.3333, 0.4792, 0.3333, 0.4792, 0.4167, 0.4583, 0.4167, 0.4583, 0.4167, 0.4792, 0.4167, 0.4792, 0.5, 0.4583, 0.5, 0.4792, 0.5, 0.5, 0.5, 0.5, 0.5833, 0.4792, 0.5833, 0.4792, 0.5833, 0.5, 0.5833, 0.5, 0.6667, 0.4792, 0.6667, 0.4792, 0.6667, 0.5, 0.6667, 0.5, 0.75, 0.4792, 0.75, 0.4792, 0.75, 0.5, 0.75, 0.5, 0.8333, 0.4792, 0.8333, 0.4792, 0.8333, 0.5, 0.8333, 0.5, 0.9167, 0.4792, 0.9167, 0.4792, 0.9167, 0.5, 0.9167, 0.5, 1.0, 0.4792, 1.0, 0.4792, 2.22e-16, 0.5, 2.22e-16, 0.5, 0.08333, 0.4792, 0.08333, 0.4792, 0.08333, 0.5, 0.08333, 0.5, 0.1667, 0.4792, 0.1667, 0.4792, 0.1667, 0.5, 0.1667, 0.5, 0.25, 0.4792, 0.25, 0.4792, 0.25, 0.5, 0.25, 0.5, 0.3333, 0.4792, 0.3333, 0.4792, 0.3333, 0.5, 0.3333, 0.5, 0.4167, 0.4792, 0.4167, 0.4792, 0.4167, 0.5, 0.4167, 0.5, 0.5, 0.4792, 0.5])
me_torus_001.update()

# ---- objects
ob_plane = bpy.data.objects.new('Plane', me_plane)
ob_sun = bpy.data.objects.new('Sun', light_sun)
ob_cylinder = bpy.data.objects.new('Cylinder', me_cylinder)
ob_cylinder_001 = bpy.data.objects.new('Cylinder.001', me_cylinder_001)
ob_torous_001 = bpy.data.objects.new('torous.001', me_cylinder_002)
ob_torus_001 = bpy.data.objects.new('Torus.001', me_torus_001)

# ---- transforms, parenting, visibility, modifiers, constraints
ob_plane.location = (0.0, 0.0, 0.0)
_m = ob_plane.modifiers.new('GeometryNodes', 'NODES')
_m.node_group = ng_geometry_nodes
ob_sun.location = (14.0, 0.0, 7.0)
ob_cylinder.location = (5.348, 6.244e-05, 1.544)
_c = ob_cylinder.constraints.new('COPY_LOCATION'); _c.name = 'Copy Location'
_c.target = ob_torous_001
_c.use_x = False
ob_cylinder_001.location = (5.354, 8.255, 5.895)
_c = ob_cylinder_001.constraints.new('COPY_LOCATION'); _c.name = 'Copy Location'
_c.target = ob_torous_001
_c.use_x = False
ob_torous_001.parent = ob_torus_001
ob_torous_001.matrix_parent_inverse = Matrix(((1.0, -0.0, 0.0, -2.846), (-0.0, 1.0, -0.0, -4.476e-08), (0.0, -0.0, 1.0, -3.102), (-0.0, 0.0, -0.0, 1.0)))
ob_torous_001.location = (3.154, 6.166e-05, 2.085)
ob_torus_001.location = (2.846, 4.476e-08, 3.102)
ob_torus_001.rotation_euler = (6.283, -0.0, 0.0)

# ---- collection membership
col_collection.objects.link(ob_plane)
col_collection.objects.link(ob_sun)
col_collection.objects.link(ob_cylinder)
col_collection.objects.link(ob_cylinder_001)
col_collection.objects.link(ob_torous_001)
col_collection.objects.link(ob_torus_001)

# ---- scene / render settings (as saved in the file)
scene.frame_start = 1; scene.frame_end = 100; scene.frame_set(100)
scene.render.engine = 'BLENDER_EEVEE_NEXT'
scene.cycles.sampling_pattern = 'TABULATED_SOBOL'
scene.cycles.use_light_tree = False
scene.view_settings.view_transform = 'Filmic'
scene.unit_settings.scale_length = 0.001
bpy.context.view_layer.update()

# ---- added for rendering (the .blend has no active camera): camera
cam_auto = bpy.data.cameras.new('AutoCamera')
cam_auto.lens = 50.0
cam_auto.sensor_width = 36.0
cam_auto.clip_end = 1000.0
ob_auto_camera = bpy.data.objects.new('AutoCamera', cam_auto)
scene.collection.objects.link(ob_auto_camera)
ob_auto_camera.location = (49.3116, -52.6224, 37.1671)
ob_auto_camera.rotation_euler = (1.09748, -7.21219e-08, 0.694738)
scene.camera = ob_auto_camera
bpy.context.view_layer.update()
